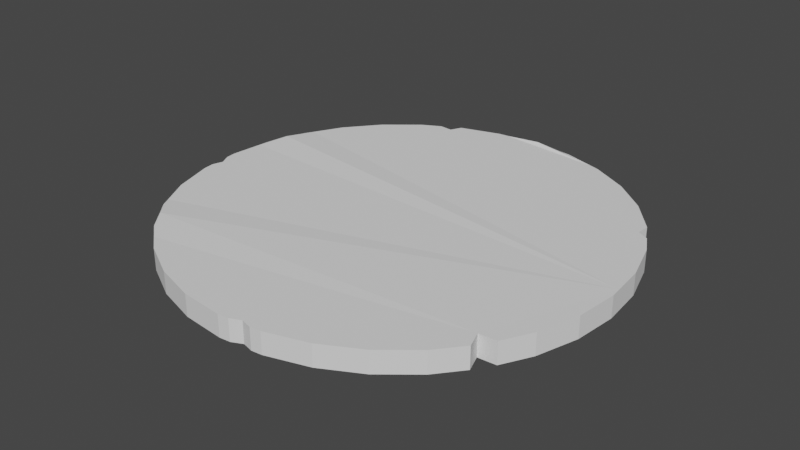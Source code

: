 # Source: Coin.blend  (saved by Blender 2.81.16; exported with 4.5.12 LTS)
import bpy
from mathutils import Matrix  # noqa: F401  (used for matrix-valued properties, if any)

bpy.ops.wm.read_factory_settings(use_empty=True)
scene = bpy.context.scene
scene.name = 'Scene'

# ---- collections
col_collection = bpy.data.collections.new('Collection'); scene.collection.children.link(col_collection)

# ---- world
world_world = bpy.data.worlds.new('World'); scene.world = world_world
world_world.use_nodes = True; world_world.node_tree.nodes.clear()
_N = world_world.node_tree.nodes; _L = world_world.node_tree.links
n0 = _N.new('ShaderNodeOutputWorld'); n0.name = 'World Output'; n0.location = (300, 300)
n1 = _N.new('ShaderNodeBackground'); n1.name = 'Background'; n1.location = (10, 300)
n1.inputs[0].default_value = (0.05088, 0.05088, 0.05088, 1.0)
_L.new(n1.outputs[0], n0.inputs[0])
n0.is_active_output = True
world_world.color = (0.05088, 0.05088, 0.05088)
world_world.use_sun_shadow = False
world_world.sun_shadow_jitter_overblur = 0.0

# ---- meshes
me_cylinder = bpy.data.meshes.new('Cylinder')
me_cylinder.from_pydata([(0.02106, 0.9872, -0.7435), (0.02106, 0.9872, 1.257), (0.1951, 0.9808, -1.0), (0.1951, 0.9808, 1.0), (0.3827, 0.9239, -1.0), (0.3827, 0.9239, 1.0), (0.5556, 0.8315, -1.0), (0.5556, 0.8315, 1.0), (0.7071, 0.7071, -1.0), (0.7071, 0.7071, 1.0), (0.8315, 0.5556, -1.0), (0.8315, 0.5556, 1.0), (0.9239, 0.3827, -1.0), (0.9239, 0.3827, 1.0), (0.9808, 0.1951, -1.0), (0.9808, 0.1951, 1.0), (1.0, 7.55e-08, -1.0), (1.0, 7.55e-08, 1.0), (0.9808, -0.1951, -1.0), (0.9808, -0.1951, 1.0), (0.9239, -0.3827, -1.0), (0.9239, -0.3827, 1.0), (0.7735, -0.5174, -1.0), (0.7735, -0.5174, 1.0), (0.7071, -0.7071, -1.0), (0.7071, -0.7071, 1.0), (0.5556, -0.8315, -1.0), (0.5556, -0.8315, 1.0), (0.3827, -0.9239, -1.0), (0.3827, -0.9239, 1.0), (0.1951, -0.9808, -1.0), (0.1951, -0.9808, 1.0), (-3.258e-07, -1.0, -1.0), (-3.258e-07, -1.0, 1.0), (-0.1951, -0.9808, -1.0), (-0.1951, -0.9808, 1.0), (-0.3827, -0.9239, -1.0), (-0.3827, -0.9239, 1.0), (-0.5556, -0.8315, -1.0), (-0.5556, -0.8315, 1.0), (-0.7071, -0.7071, -1.0), (-0.7071, -0.7071, 1.0), (-0.8315, -0.5556, -1.0), (-0.8315, -0.5556, 1.0), (-0.9239, -0.3827, -1.0), (-0.9239, -0.3827, 1.0), (-0.9808, -0.1951, -1.0), (-0.9808, -0.1951, 1.0), (-1.0, 9.656e-07, -1.0), (-1.0, 9.656e-07, 1.0), (-0.9808, 0.1951, -1.0), (-0.9808, 0.1951, 1.0), (-0.9239, 0.3827, -1.0), (-0.9239, 0.3827, 1.0), (-0.8315, 0.5556, -1.0), (-0.8315, 0.5556, 1.0), (-0.7071, 0.7071, -1.0), (-0.7071, 0.7071, 1.0), (-0.5556, 0.8315, -1.0), (-0.5556, 0.8315, 1.0), (-0.3827, 0.9239, -1.0), (-0.3827, 0.9239, 1.0), (-0.1951, 0.9808, -1.0), (-0.1951, 0.9808, 1.0), (0.1951, -0.9808, 0.0), (0.09754, -0.9728, -1.0), (0.09754, -0.9728, 1.0), (-3.258e-07, -1.0, 0.0), (0.09754, -0.9728, 0.0), (0.1951, -0.9808, -0.5), (0.04877, -0.9952, -1.0), (0.1463, -0.9856, 1.0), (-3.258e-07, -1.0, -0.5), (0.1951, -0.9808, 0.5), (0.1463, -0.9856, -1.0), (0.04877, -0.9952, 1.0), (-3.258e-07, -1.0, 0.5), (0.04877, -0.9952, 0.0), (0.1463, -0.9856, 0.0), (0.09754, -0.9728, -0.5), (0.09754, -0.9728, 0.5), (0.1463, -0.9856, 0.5), (0.1463, -0.9856, -0.5), (0.04877, -0.9952, -0.5), (0.04877, -0.9952, 0.5), (0.09755, 0.9904, -1.0), (0.09755, 0.9904, 1.0), (0.02106, 0.9872, 0.2565), (0.1951, 0.9808, 0.0), (0.2889, 0.9523, -1.0), (0.2889, 0.9523, 1.0), (0.3827, 0.9239, 0.0), (0.4691, 0.8777, -1.0), (0.4691, 0.8777, 1.0), (0.5556, 0.8315, 0.0), (0.6313, 0.7693, -1.0), (0.6313, 0.7693, 1.0), (0.7071, 0.7071, 0.0), (0.7693, 0.6313, -1.0), (0.7693, 0.6313, 1.0), (0.8315, 0.5556, 0.0), (0.8777, 0.4691, -1.0), (0.8777, 0.4691, 1.0), (0.9239, 0.3827, 0.0), (0.9523, 0.2889, -1.0), (0.9523, 0.2889, 1.0), (0.9808, 0.1951, 0.0), (0.9904, 0.09755, -1.0), (0.9904, 0.09755, 1.0), (1.0, 7.55e-08, 0.0), (0.9904, -0.09755, -1.0), (0.9904, -0.09755, 1.0), (0.9808, -0.1951, 0.0), (0.9523, -0.2889, -1.0), (0.9523, -0.2889, 1.0), (0.9239, -0.3827, 0.0), (0.8777, -0.4691, -1.0), (0.8777, -0.4691, 1.0), (0.7735, -0.5174, 0.0), (0.7693, -0.6313, -1.0), (0.7693, -0.6313, 1.0), (0.7071, -0.7071, 0.0), (0.6313, -0.7693, -1.0), (0.6313, -0.7693, 1.0), (0.5556, -0.8315, 0.0), (0.4691, -0.8777, -1.0), (0.4691, -0.8777, 1.0), (0.3827, -0.9239, 0.0), (-0.1951, -0.9808, 0.0), (-0.2889, -0.9523, -1.0), (-0.2889, -0.9523, 1.0), (-0.3827, -0.9239, 0.0), (-0.4691, -0.8777, -1.0), (-0.4691, -0.8777, 1.0), (-0.5556, -0.8315, 0.0), (-0.6313, -0.7693, -1.0), (-0.6313, -0.7693, 1.0), (-0.7071, -0.7071, 0.0), (-0.7673, -0.6263, -0.8259), (-0.7673, -0.6263, 1.174), (-0.8315, -0.5556, 0.0), (-0.8777, -0.4691, -1.0), (-0.8777, -0.4691, 1.0), (-0.9239, -0.3827, 0.0), (-0.9523, -0.2889, -1.0), (-0.9523, -0.2889, 1.0), (-0.9808, -0.1951, 0.0), (-0.9702, -0.09754, -1.0), (-0.9702, -0.09754, 1.0), (-1.0, 9.656e-07, 0.0), (-0.9904, 0.09755, -1.0), (-0.9904, 0.09755, 1.0), (-0.9808, 0.1951, 0.0), (-0.9451, 0.2888, -0.8032), (-0.9451, 0.2888, 1.197), (-0.9239, 0.3827, 0.0), (-0.8777, 0.4691, -1.0), (-0.8777, 0.4691, 1.0), (-0.8315, 0.5556, 0.0), (-0.7693, 0.6313, -1.0), (-0.7693, 0.6313, 1.0), (-0.7071, 0.7071, 0.0), (-0.6313, 0.7693, -1.0), (-0.6313, 0.7693, 1.0), (-0.5556, 0.8315, 0.0), (-0.4691, 0.8777, -1.0), (-0.4691, 0.8777, 1.0), (-0.3827, 0.9239, 0.0), (-0.2889, 0.9523, -1.0), (-0.2889, 0.9523, 1.0), (-0.1951, 0.9808, 0.0), (-0.09754, 0.9904, -1.0), (-0.09754, 0.9904, 1.0), (-0.09754, 0.9904, 0.0), (-0.2889, 0.9523, 0.0), (-0.4691, 0.8777, 0.0), (-0.6313, 0.7693, 0.0), (-0.7693, 0.6313, 0.0), (-0.8777, 0.4691, 0.0), (-0.9451, 0.2888, 0.1968), (-0.9904, 0.09755, 0.0), (-0.9702, -0.09754, 0.0), (-0.9523, -0.2889, 0.0), (-0.8777, -0.4691, 0.0), (-0.7673, -0.6263, 0.1741), (-0.6313, -0.7693, 0.0), (-0.4691, -0.8777, 0.0), (-0.2889, -0.9523, 0.0), (0.4691, -0.8777, 0.0), (0.6313, -0.7693, 0.0), (0.7693, -0.6313, 0.0), (0.8777, -0.4691, 0.0), (0.9523, -0.2889, 0.0), (0.9904, -0.09755, 0.0), (0.9904, 0.09755, 0.0), (0.9523, 0.2889, 0.0), (0.8777, 0.4691, 0.0), (0.7693, 0.6313, 0.0), (0.6313, 0.7693, 0.0), (0.4691, 0.8777, 0.0), (0.2889, 0.9523, 0.0), (0.09755, 0.9904, 0.0), (0.1463, 0.9856, -1.0), (0.04877, 0.9952, 1.0), (0.02106, 0.9872, 0.7565), (0.1951, 0.9808, -0.5), (0.3358, 0.9381, -1.0), (0.242, 0.9666, 1.0), (0.3827, 0.9239, -0.5), (0.5123, 0.8546, -1.0), (0.4259, 0.9008, 1.0), (0.5556, 0.8315, -0.5), (0.6692, 0.7382, -1.0), (0.5935, 0.8004, 1.0), (0.7071, 0.7071, -0.5), (0.8004, 0.5935, -1.0), (0.7382, 0.6692, 1.0), (0.8315, 0.5556, -0.5), (0.9008, 0.4259, -1.0), (0.8265, 0.4966, 1.0), (0.9239, 0.3827, -0.5), (0.9666, 0.242, -1.0), (0.9381, 0.3358, 1.0), (0.9808, 0.1951, -0.5), (0.9952, 0.04877, -1.0), (0.9856, 0.1463, 1.0), (1.0, 7.55e-08, -0.5), (0.9856, -0.1463, -1.0), (0.9952, -0.04877, 1.0), (0.9808, -0.1951, -0.5), (0.9381, -0.3358, -1.0), (0.9666, -0.242, 1.0), (0.9239, -0.3827, -0.5), (0.8546, -0.5123, -1.0), (0.9008, -0.4259, 1.0), (0.7735, -0.5174, -0.5), (0.7382, -0.6692, -1.0), (0.8004, -0.5935, 1.0), (0.7071, -0.7071, -0.5), (0.5935, -0.8004, -1.0), (0.6692, -0.7382, 1.0), (0.5556, -0.8315, -0.5), (0.4259, -0.9008, -1.0), (0.5123, -0.8546, 1.0), (0.3827, -0.9239, -0.5), (-0.1951, -0.9808, -0.5), (-0.3358, -0.9381, -1.0), (-0.242, -0.9666, 1.0), (-0.3827, -0.9239, -0.5), (-0.5123, -0.8546, -1.0), (-0.4259, -0.9008, 1.0), (-0.5556, -0.8315, -0.5), (-0.6692, -0.7382, -1.0), (-0.5935, -0.8004, 1.0), (-0.7071, -0.7071, -0.5), (-0.8004, -0.5935, -1.0), (-0.7382, -0.6692, 1.0), (-0.8315, -0.5556, -0.5), (-0.9008, -0.4259, -1.0), (-0.8546, -0.5123, 1.0), (-0.9239, -0.3827, -0.5), (-0.9666, -0.242, -1.0), (-0.9381, -0.3358, 1.0), (-0.9808, -0.1951, -0.5), (-0.9952, -0.04877, -1.0), (-0.9856, -0.1463, 1.0), (-1.0, 9.656e-07, -0.5), (-0.9856, 0.1463, -1.0), (-0.9952, 0.04877, 1.0), (-0.9808, 0.1951, -0.5), (-0.9381, 0.3358, -1.0), (-0.9666, 0.242, 1.0), (-0.9239, 0.3827, -0.5), (-0.8546, 0.5123, -1.0), (-0.9008, 0.4259, 1.0), (-0.8315, 0.5556, -0.5), (-0.7382, 0.6692, -1.0), (-0.8004, 0.5935, 1.0), (-0.7071, 0.7071, -0.5), (-0.5935, 0.8004, -1.0), (-0.6692, 0.7382, 1.0), (-0.5556, 0.8315, -0.5), (-0.4082, 0.8719, -1.0), (-0.5123, 0.8546, 1.0), (-0.3827, 0.9239, -0.5), (-0.242, 0.9666, -1.0), (-0.3358, 0.9381, 1.0), (-0.1951, 0.9808, -0.5), (-0.04877, 0.9952, -1.0), (-0.1463, 0.9856, 1.0), (0.04877, 0.9952, -1.0), (0.1463, 0.9856, 1.0), (0.02106, 0.9872, -0.2435), (0.1951, 0.9808, 0.5), (0.242, 0.9666, -1.0), (0.3358, 0.9381, 1.0), (0.3827, 0.9239, 0.5), (0.4259, 0.9008, -1.0), (0.5123, 0.8546, 1.0), (0.5556, 0.8315, 0.5), (0.5935, 0.8004, -1.0), (0.6692, 0.7382, 1.0), (0.7071, 0.7071, 0.5), (0.7382, 0.6692, -1.0), (0.8004, 0.5935, 1.0), (0.8315, 0.5556, 0.5), (0.8265, 0.4966, -1.0), (0.9008, 0.4259, 1.0), (0.9239, 0.3827, 0.5), (0.9381, 0.3358, -1.0), (0.9666, 0.242, 1.0), (0.9808, 0.1951, 0.5), (0.9856, 0.1463, -1.0), (0.9952, 0.04877, 1.0), (1.0, 7.55e-08, 0.5), (0.9952, -0.04877, -1.0), (0.9856, -0.1463, 1.0), (0.9808, -0.1951, 0.5), (0.9666, -0.242, -1.0), (0.9381, -0.3358, 1.0), (0.9239, -0.3827, 0.5), (0.9008, -0.4259, -1.0), (0.8546, -0.5123, 1.0), (0.7735, -0.5174, 0.5), (0.8004, -0.5935, -1.0), (0.7382, -0.6692, 1.0), (0.7071, -0.7071, 0.5), (0.6692, -0.7382, -1.0), (0.5935, -0.8004, 1.0), (0.5556, -0.8315, 0.5), (0.5123, -0.8546, -1.0), (0.4259, -0.9008, 1.0), (0.3827, -0.9239, 0.5), (-0.1951, -0.9808, 0.5), (-0.242, -0.9666, -1.0), (-0.3358, -0.9381, 1.0), (-0.3827, -0.9239, 0.5), (-0.4259, -0.9008, -1.0), (-0.5123, -0.8546, 1.0), (-0.5556, -0.8315, 0.5), (-0.5935, -0.8004, -1.0), (-0.6692, -0.7382, 1.0), (-0.7071, -0.7071, 0.5), (-0.7382, -0.6692, -1.0), (-0.8004, -0.5935, 1.0), (-0.8315, -0.5556, 0.5), (-0.8546, -0.5123, -1.0), (-0.9008, -0.4259, 1.0), (-0.9239, -0.3827, 0.5), (-0.9381, -0.3358, -1.0), (-0.9666, -0.242, 1.0), (-0.9808, -0.1951, 0.5), (-0.9856, -0.1463, -1.0), (-0.9952, -0.04877, 1.0), (-1.0, 9.656e-07, 0.5), (-0.9952, 0.04877, -1.0), (-0.9856, 0.1463, 1.0), (-0.9808, 0.1951, 0.5), (-0.9666, 0.242, -1.0), (-0.9381, 0.3358, 1.0), (-0.9239, 0.3827, 0.5), (-0.9008, 0.4259, -1.0), (-0.8546, 0.5123, 1.0), (-0.8315, 0.5556, 0.5), (-0.8004, 0.5935, -1.0), (-0.7382, 0.6692, 1.0), (-0.7071, 0.7071, 0.5), (-0.6692, 0.7382, -1.0), (-0.5935, 0.8004, 1.0), (-0.5556, 0.8315, 0.5), (-0.5123, 0.8546, -1.0), (-0.4082, 0.8719, 1.0), (-0.3827, 0.9239, 0.5), (-0.3358, 0.9381, -1.0), (-0.242, 0.9666, 1.0), (-0.1951, 0.9808, 0.5), (-0.1463, 0.9856, -1.0), (-0.04877, 0.9952, 1.0), (-0.04877, 0.9952, 0.0), (-0.1463, 0.9856, 0.0), (-0.09754, 0.9904, -0.5), (-0.09754, 0.9904, 0.5), (-0.242, 0.9666, 0.0), (-0.3358, 0.9381, 0.0), (-0.2889, 0.9523, -0.5), (-0.2889, 0.9523, 0.5), (-0.4082, 0.8719, 0.0), (-0.5123, 0.8546, 0.0), (-0.4691, 0.8777, -0.5), (-0.4691, 0.8777, 0.5), (-0.5935, 0.8004, 0.0), (-0.6692, 0.7382, 0.0), (-0.6313, 0.7693, -0.5), (-0.6313, 0.7693, 0.5), (-0.7382, 0.6692, 0.0), (-0.8004, 0.5935, 0.0), (-0.7693, 0.6313, -0.5), (-0.7693, 0.6313, 0.5), (-0.8546, 0.5123, 0.0), (-0.9008, 0.4259, 0.0), (-0.8777, 0.4691, -0.5), (-0.8777, 0.4691, 0.5), (-0.9381, 0.3358, 0.0), (-0.9666, 0.242, 0.0), (-0.9451, 0.2888, -0.3032), (-0.9451, 0.2888, 0.6968), (-0.9856, 0.1463, 0.0), (-0.9952, 0.04877, 0.0), (-0.9904, 0.09755, -0.5), (-0.9904, 0.09755, 0.5), (-0.9952, -0.04877, 0.0), (-0.9856, -0.1463, 0.0), (-0.9702, -0.09754, -0.5), (-0.9702, -0.09754, 0.5), (-0.9666, -0.242, 0.0), (-0.9381, -0.3358, 0.0), (-0.9523, -0.2889, -0.5), (-0.9523, -0.2889, 0.5), (-0.9008, -0.4259, 0.0), (-0.8546, -0.5123, 0.0), (-0.8777, -0.4691, -0.5), (-0.8777, -0.4691, 0.5), (-0.8004, -0.5935, 0.0), (-0.7382, -0.6692, 0.0), (-0.7673, -0.6263, -0.3259), (-0.7673, -0.6263, 0.6741), (-0.6692, -0.7382, 0.0), (-0.5935, -0.8004, 0.0), (-0.6313, -0.7693, -0.5), (-0.6313, -0.7693, 0.5), (-0.5123, -0.8546, 0.0), (-0.4259, -0.9008, 0.0), (-0.4691, -0.8777, -0.5), (-0.4691, -0.8777, 0.5), (-0.3358, -0.9381, 0.0), (-0.242, -0.9666, 0.0), (-0.2889, -0.9523, -0.5), (-0.2889, -0.9523, 0.5), (0.4259, -0.9008, 0.0), (0.5123, -0.8546, 0.0), (0.4691, -0.8777, -0.5), (0.4691, -0.8777, 0.5), (0.5935, -0.8004, 0.0), (0.6692, -0.7382, 0.0), (0.6313, -0.7693, -0.5), (0.6313, -0.7693, 0.5), (0.7382, -0.6692, 0.0), (0.8004, -0.5935, 0.0), (0.7693, -0.6313, -0.5), (0.7693, -0.6313, 0.5), (0.8546, -0.5123, 0.0), (0.9008, -0.4259, 0.0), (0.8777, -0.4691, -0.5), (0.8777, -0.4691, 0.5), (0.9381, -0.3358, 0.0), (0.9666, -0.242, 0.0), (0.9523, -0.2889, -0.5), (0.9523, -0.2889, 0.5), (0.9856, -0.1463, 0.0), (0.9952, -0.04877, 0.0), (0.9904, -0.09755, -0.5), (0.9904, -0.09755, 0.5), (0.9952, 0.04877, 0.0), (0.9856, 0.1463, 0.0), (0.9904, 0.09755, -0.5), (0.9904, 0.09755, 0.5), (0.9666, 0.242, 0.0), (0.9381, 0.3358, 0.0), (0.9523, 0.2889, -0.5), (0.9523, 0.2889, 0.5), (0.9008, 0.4259, 0.0), (0.8265, 0.4966, 0.0), (0.8777, 0.4691, -0.5), (0.8777, 0.4691, 0.5), (0.8004, 0.5935, 0.0), (0.7382, 0.6692, 0.0), (0.7693, 0.6313, -0.5), (0.7693, 0.6313, 0.5), (0.6692, 0.7382, 0.0), (0.5935, 0.8004, 0.0), (0.6313, 0.7693, -0.5), (0.6313, 0.7693, 0.5), (0.5123, 0.8546, 0.0), (0.4259, 0.9008, 0.0), (0.4691, 0.8777, -0.5), (0.4691, 0.8777, 0.5), (0.3358, 0.9381, 0.0), (0.242, 0.9666, 0.0), (0.2889, 0.9523, -0.5), (0.2889, 0.9523, 0.5), (0.1463, 0.9856, 0.0), (0.04877, 0.9952, 0.0), (0.09755, 0.9904, -0.5), (0.09755, 0.9904, 0.5), (0.04877, 0.9952, 0.5), (0.04877, 0.9952, -0.5), (0.1463, 0.9856, -0.5), (0.242, 0.9666, 0.5), (0.242, 0.9666, -0.5), (0.3358, 0.9381, -0.5), (0.4259, 0.9008, 0.5), (0.4259, 0.9008, -0.5), (0.5123, 0.8546, -0.5), (0.5935, 0.8004, 0.5), (0.5935, 0.8004, -0.5), (0.6692, 0.7382, -0.5), (0.7382, 0.6692, 0.5), (0.7382, 0.6692, -0.5), (0.8004, 0.5935, -0.5), (0.8265, 0.4966, 0.5), (0.8265, 0.4966, -0.5), (0.9008, 0.4259, -0.5), (0.9381, 0.3358, 0.5), (0.9381, 0.3358, -0.5), (0.9666, 0.242, -0.5), (0.9856, 0.1463, 0.5), (0.9856, 0.1463, -0.5), (0.9952, 0.04877, -0.5), (0.9952, -0.04877, 0.5), (0.9952, -0.04877, -0.5), (0.9856, -0.1463, -0.5), (0.9666, -0.242, 0.5), (0.9666, -0.242, -0.5), (0.9381, -0.3358, -0.5), (0.9008, -0.4259, 0.5), (0.9008, -0.4259, -0.5), (0.8546, -0.5123, -0.5), (0.8004, -0.5935, 0.5), (0.8004, -0.5935, -0.5), (0.7382, -0.6692, -0.5), (0.6692, -0.7382, 0.5), (0.6692, -0.7382, -0.5), (0.5935, -0.8004, -0.5), (0.5123, -0.8546, 0.5), (0.5123, -0.8546, -0.5), (0.4259, -0.9008, -0.5), (-0.242, -0.9666, 0.5), (-0.242, -0.9666, -0.5), (-0.3358, -0.9381, -0.5), (-0.4259, -0.9008, 0.5), (-0.4259, -0.9008, -0.5), (-0.5123, -0.8546, -0.5), (-0.5935, -0.8004, 0.5), (-0.5935, -0.8004, -0.5), (-0.6692, -0.7382, -0.5), (-0.7382, -0.6692, 0.5), (-0.7382, -0.6692, -0.5), (-0.8004, -0.5935, -0.5), (-0.8546, -0.5123, 0.5), (-0.8546, -0.5123, -0.5), (-0.9008, -0.4259, -0.5), (-0.9381, -0.3358, 0.5), (-0.9381, -0.3358, -0.5), (-0.9666, -0.242, -0.5), (-0.9856, -0.1463, 0.5), (-0.9856, -0.1463, -0.5), (-0.9952, -0.04877, -0.5), (-0.9952, 0.04877, 0.5), (-0.9952, 0.04877, -0.5), (-0.9856, 0.1463, -0.5), (-0.9666, 0.242, 0.5), (-0.9666, 0.242, -0.5), (-0.9381, 0.3358, -0.5), (-0.9008, 0.4259, 0.5), (-0.9008, 0.4259, -0.5), (-0.8546, 0.5123, -0.5), (-0.8004, 0.5935, 0.5), (-0.8004, 0.5935, -0.5), (-0.7382, 0.6692, -0.5), (-0.6692, 0.7382, 0.5), (-0.6692, 0.7382, -0.5), (-0.5935, 0.8004, -0.5), (-0.5123, 0.8546, 0.5), (-0.5123, 0.8546, -0.5), (-0.4082, 0.8719, -0.5), (-0.3358, 0.9381, 0.5), (-0.3358, 0.9381, -0.5), (-0.242, 0.9666, -0.5), (-0.1463, 0.9856, 0.5), (-0.1463, 0.9856, -0.5), (-0.04877, 0.9952, -0.5), (-0.04877, 0.9952, 0.5), (-0.242, 0.9666, 0.5), (-0.4082, 0.8719, 0.5), (-0.5935, 0.8004, 0.5), (-0.7382, 0.6692, 0.5), (-0.8546, 0.5123, 0.5), (-0.9381, 0.3358, 0.5), (-0.9856, 0.1463, 0.5), (-0.9952, -0.04877, 0.5), (-0.9666, -0.242, 0.5), (-0.9008, -0.4259, 0.5), (-0.8004, -0.5935, 0.5), (-0.6692, -0.7382, 0.5), (-0.5123, -0.8546, 0.5), (-0.3358, -0.9381, 0.5), (0.4259, -0.9008, 0.5), (0.5935, -0.8004, 0.5), (0.7382, -0.6692, 0.5), (0.8546, -0.5123, 0.5), (0.9381, -0.3358, 0.5), (0.9856, -0.1463, 0.5), (0.9952, 0.04877, 0.5), (0.9666, 0.242, 0.5), (0.9008, 0.4259, 0.5), (0.8004, 0.5935, 0.5), (0.6692, 0.7382, 0.5), (0.5123, 0.8546, 0.5), (0.3358, 0.9381, 0.5), (0.1463, 0.9856, 0.5)], [], [(609, 291, 3, 293), (608, 295, 5, 296), (607, 298, 7, 299), (606, 301, 9, 302), (605, 304, 11, 305), (604, 307, 13, 308), (603, 310, 15, 311), (602, 313, 17, 314), (601, 316, 19, 317), (600, 319, 21, 320), (599, 322, 23, 323), (598, 325, 25, 326), (597, 328, 27, 329), (596, 331, 29, 332), (28, 244, 127, 332, 29, 31, 73, 64, 69, 30), (84, 75, 33, 76), (32, 72, 67, 76, 33, 35, 333, 128, 245, 34), (595, 335, 37, 336), (594, 338, 39, 339), (593, 341, 41, 342), (592, 344, 43, 345), (591, 347, 45, 348), (590, 350, 47, 351), (589, 353, 49, 354), (588, 356, 51, 357), (587, 359, 53, 360), (586, 362, 55, 363), (585, 365, 57, 366), (584, 368, 59, 369), (583, 371, 61, 372), (3, 291, 86, 203, 1, 377, 172, 289, 63, 374, 169, 286, 61, 371, 166, 283, 59, 368, 163, 280, 57, 365, 160, 277, 55, 362, 157, 274, 53, 359, 154, 271, 51, 356, 151, 268, 49, 353, 148, 265, 47, 350, 145, 262, 45, 347, 142, 259, 43, 344, 139, 256, 41, 341, 136, 253, 39, 338, 133, 250, 37, 335, 130, 247, 35, 33, 75, 66, 71, 31, 29, 331, 126, 243, 27, 328, 123, 240, 25, 325, 120, 237, 23, 322, 117, 234, 21, 319, 114, 231, 19, 316, 111, 228, 17, 313, 108, 225, 15, 310, 105, 222, 13, 307, 102, 219, 11, 304, 99, 216, 9, 301, 96, 213, 7, 298, 93, 210, 5, 295, 90, 207), (582, 374, 63, 375), (581, 377, 1, 204), (0, 290, 85, 202, 2, 294, 89, 206, 4, 297, 92, 209, 6, 300, 95, 212, 8, 303, 98, 215, 10, 306, 101, 218, 12, 309, 104, 221, 14, 312, 107, 224, 16, 315, 110, 227, 18, 318, 113, 230, 20, 321, 116, 233, 22, 324, 119, 236, 24, 327, 122, 239, 26, 330, 125, 242, 28, 30, 74, 65, 70, 32, 34, 334, 129, 246, 36, 337, 132, 249, 38, 340, 135, 252, 40, 343, 138, 255, 42, 346, 141, 258, 44, 349, 144, 261, 46, 352, 147, 264, 48, 355, 150, 267, 50, 358, 153, 270, 52, 361, 156, 273, 54, 364, 159, 276, 56, 367, 162, 279, 58, 370, 165, 282, 60, 373, 168, 285, 62, 376, 171, 288), (83, 77, 67, 72), (82, 78, 68, 79), (81, 71, 66, 80), (78, 81, 80, 68), (64, 73, 81, 78), (73, 31, 71, 81), (74, 82, 79, 65), (30, 69, 82, 74), (69, 64, 78, 82), (70, 83, 72, 32), (65, 79, 83, 70), (79, 68, 77, 83), (77, 84, 76, 67), (68, 80, 84, 77), (80, 66, 75, 84), (580, 378, 87, 292), (579, 379, 173, 380), (578, 289, 172, 381), (577, 382, 170, 287), (576, 383, 174, 384), (575, 286, 169, 385), (574, 386, 167, 284), (573, 387, 175, 388), (572, 283, 166, 389), (571, 390, 164, 281), (570, 391, 176, 392), (569, 280, 163, 393), (568, 394, 161, 278), (567, 395, 177, 396), (566, 277, 160, 397), (565, 398, 158, 275), (564, 399, 178, 400), (563, 274, 157, 401), (562, 402, 155, 272), (561, 403, 179, 404), (560, 271, 154, 405), (559, 406, 152, 269), (558, 407, 180, 408), (557, 268, 151, 409), (556, 410, 149, 266), (555, 411, 181, 412), (554, 265, 148, 413), (553, 414, 146, 263), (552, 415, 182, 416), (551, 262, 145, 417), (550, 418, 143, 260), (549, 419, 183, 420), (548, 259, 142, 421), (547, 422, 140, 257), (546, 423, 184, 424), (545, 256, 139, 425), (544, 426, 137, 254), (543, 427, 185, 428), (542, 253, 136, 429), (541, 430, 134, 251), (540, 431, 186, 432), (539, 250, 133, 433), (538, 434, 131, 248), (537, 435, 187, 436), (536, 247, 130, 437), (535, 438, 127, 244), (534, 439, 188, 440), (533, 243, 126, 441), (532, 442, 124, 241), (531, 443, 189, 444), (530, 240, 123, 445), (529, 446, 121, 238), (528, 447, 190, 448), (527, 237, 120, 449), (526, 450, 118, 235), (525, 451, 191, 452), (524, 234, 117, 453), (523, 454, 115, 232), (522, 455, 192, 456), (521, 231, 114, 457), (520, 458, 112, 229), (519, 459, 193, 460), (518, 228, 111, 461), (517, 462, 109, 226), (516, 463, 194, 464), (515, 225, 108, 465), (514, 466, 106, 223), (513, 467, 195, 468), (512, 222, 105, 469), (511, 470, 103, 220), (510, 471, 196, 472), (509, 219, 102, 473), (508, 474, 100, 217), (507, 475, 197, 476), (506, 216, 99, 477), (505, 478, 97, 214), (504, 479, 198, 480), (503, 213, 96, 481), (502, 482, 94, 211), (501, 483, 199, 484), (500, 210, 93, 485), (499, 486, 91, 208), (498, 487, 200, 488), (497, 207, 90, 489), (496, 490, 88, 205), (495, 491, 201, 492), (494, 203, 86, 493), (491, 494, 493, 201), (87, 204, 494, 491), (204, 1, 203, 494), (290, 495, 492, 85), (0, 292, 495, 290), (292, 87, 491, 495), (202, 496, 205, 2), (85, 492, 496, 202), (492, 201, 490, 496), (487, 497, 489, 200), (88, 293, 497, 487), (293, 3, 207, 497), (294, 498, 488, 89), (2, 205, 498, 294), (205, 88, 487, 498), (206, 499, 208, 4), (89, 488, 499, 206), (488, 200, 486, 499), (483, 500, 485, 199), (91, 296, 500, 483), (296, 5, 210, 500), (297, 501, 484, 92), (4, 208, 501, 297), (208, 91, 483, 501), (209, 502, 211, 6), (92, 484, 502, 209), (484, 199, 482, 502), (479, 503, 481, 198), (94, 299, 503, 479), (299, 7, 213, 503), (300, 504, 480, 95), (6, 211, 504, 300), (211, 94, 479, 504), (212, 505, 214, 8), (95, 480, 505, 212), (480, 198, 478, 505), (475, 506, 477, 197), (97, 302, 506, 475), (302, 9, 216, 506), (303, 507, 476, 98), (8, 214, 507, 303), (214, 97, 475, 507), (215, 508, 217, 10), (98, 476, 508, 215), (476, 197, 474, 508), (471, 509, 473, 196), (100, 305, 509, 471), (305, 11, 219, 509), (306, 510, 472, 101), (10, 217, 510, 306), (217, 100, 471, 510), (218, 511, 220, 12), (101, 472, 511, 218), (472, 196, 470, 511), (467, 512, 469, 195), (103, 308, 512, 467), (308, 13, 222, 512), (309, 513, 468, 104), (12, 220, 513, 309), (220, 103, 467, 513), (221, 514, 223, 14), (104, 468, 514, 221), (468, 195, 466, 514), (463, 515, 465, 194), (106, 311, 515, 463), (311, 15, 225, 515), (312, 516, 464, 107), (14, 223, 516, 312), (223, 106, 463, 516), (224, 517, 226, 16), (107, 464, 517, 224), (464, 194, 462, 517), (459, 518, 461, 193), (109, 314, 518, 459), (314, 17, 228, 518), (315, 519, 460, 110), (16, 226, 519, 315), (226, 109, 459, 519), (227, 520, 229, 18), (110, 460, 520, 227), (460, 193, 458, 520), (455, 521, 457, 192), (112, 317, 521, 455), (317, 19, 231, 521), (318, 522, 456, 113), (18, 229, 522, 318), (229, 112, 455, 522), (230, 523, 232, 20), (113, 456, 523, 230), (456, 192, 454, 523), (451, 524, 453, 191), (115, 320, 524, 451), (320, 21, 234, 524), (321, 525, 452, 116), (20, 232, 525, 321), (232, 115, 451, 525), (233, 526, 235, 22), (116, 452, 526, 233), (452, 191, 450, 526), (447, 527, 449, 190), (118, 323, 527, 447), (323, 23, 237, 527), (324, 528, 448, 119), (22, 235, 528, 324), (235, 118, 447, 528), (236, 529, 238, 24), (119, 448, 529, 236), (448, 190, 446, 529), (443, 530, 445, 189), (121, 326, 530, 443), (326, 25, 240, 530), (327, 531, 444, 122), (24, 238, 531, 327), (238, 121, 443, 531), (239, 532, 241, 26), (122, 444, 532, 239), (444, 189, 442, 532), (439, 533, 441, 188), (124, 329, 533, 439), (329, 27, 243, 533), (330, 534, 440, 125), (26, 241, 534, 330), (241, 124, 439, 534), (242, 535, 244, 28), (125, 440, 535, 242), (440, 188, 438, 535), (435, 536, 437, 187), (128, 333, 536, 435), (333, 35, 247, 536), (334, 537, 436, 129), (34, 245, 537, 334), (245, 128, 435, 537), (246, 538, 248, 36), (129, 436, 538, 246), (436, 187, 434, 538), (431, 539, 433, 186), (131, 336, 539, 431), (336, 37, 250, 539), (337, 540, 432, 132), (36, 248, 540, 337), (248, 131, 431, 540), (249, 541, 251, 38), (132, 432, 541, 249), (432, 186, 430, 541), (427, 542, 429, 185), (134, 339, 542, 427), (339, 39, 253, 542), (340, 543, 428, 135), (38, 251, 543, 340), (251, 134, 427, 543), (252, 544, 254, 40), (135, 428, 544, 252), (428, 185, 426, 544), (423, 545, 425, 184), (137, 342, 545, 423), (342, 41, 256, 545), (343, 546, 424, 138), (40, 254, 546, 343), (254, 137, 423, 546), (255, 547, 257, 42), (138, 424, 547, 255), (424, 184, 422, 547), (419, 548, 421, 183), (140, 345, 548, 419), (345, 43, 259, 548), (346, 549, 420, 141), (42, 257, 549, 346), (257, 140, 419, 549), (258, 550, 260, 44), (141, 420, 550, 258), (420, 183, 418, 550), (415, 551, 417, 182), (143, 348, 551, 415), (348, 45, 262, 551), (349, 552, 416, 144), (44, 260, 552, 349), (260, 143, 415, 552), (261, 553, 263, 46), (144, 416, 553, 261), (416, 182, 414, 553), (411, 554, 413, 181), (146, 351, 554, 411), (351, 47, 265, 554), (352, 555, 412, 147), (46, 263, 555, 352), (263, 146, 411, 555), (264, 556, 266, 48), (147, 412, 556, 264), (412, 181, 410, 556), (407, 557, 409, 180), (149, 354, 557, 407), (354, 49, 268, 557), (355, 558, 408, 150), (48, 266, 558, 355), (266, 149, 407, 558), (267, 559, 269, 50), (150, 408, 559, 267), (408, 180, 406, 559), (403, 560, 405, 179), (152, 357, 560, 403), (357, 51, 271, 560), (358, 561, 404, 153), (50, 269, 561, 358), (269, 152, 403, 561), (270, 562, 272, 52), (153, 404, 562, 270), (404, 179, 402, 562), (399, 563, 401, 178), (155, 360, 563, 399), (360, 53, 274, 563), (361, 564, 400, 156), (52, 272, 564, 361), (272, 155, 399, 564), (273, 565, 275, 54), (156, 400, 565, 273), (400, 178, 398, 565), (395, 566, 397, 177), (158, 363, 566, 395), (363, 55, 277, 566), (364, 567, 396, 159), (54, 275, 567, 364), (275, 158, 395, 567), (276, 568, 278, 56), (159, 396, 568, 276), (396, 177, 394, 568), (391, 569, 393, 176), (161, 366, 569, 391), (366, 57, 280, 569), (367, 570, 392, 162), (56, 278, 570, 367), (278, 161, 391, 570), (279, 571, 281, 58), (162, 392, 571, 279), (392, 176, 390, 571), (387, 572, 389, 175), (164, 369, 572, 387), (369, 59, 283, 572), (370, 573, 388, 165), (58, 281, 573, 370), (281, 164, 387, 573), (282, 574, 284, 60), (165, 388, 574, 282), (388, 175, 386, 574), (383, 575, 385, 174), (167, 372, 575, 383), (372, 61, 286, 575), (373, 576, 384, 168), (60, 284, 576, 373), (284, 167, 383, 576), (285, 577, 287, 62), (168, 384, 577, 285), (384, 174, 382, 577), (379, 578, 381, 173), (170, 375, 578, 379), (375, 63, 289, 578), (376, 579, 380, 171), (62, 287, 579, 376), (287, 170, 379, 579), (288, 580, 292, 0), (171, 380, 580, 288), (380, 173, 378, 580), (378, 581, 204, 87), (173, 381, 581, 378), (381, 172, 377, 581), (382, 582, 375, 170), (174, 385, 582, 382), (385, 169, 374, 582), (386, 583, 372, 167), (175, 389, 583, 386), (389, 166, 371, 583), (390, 584, 369, 164), (176, 393, 584, 390), (393, 163, 368, 584), (394, 585, 366, 161), (177, 397, 585, 394), (397, 160, 365, 585), (398, 586, 363, 158), (178, 401, 586, 398), (401, 157, 362, 586), (402, 587, 360, 155), (179, 405, 587, 402), (405, 154, 359, 587), (406, 588, 357, 152), (180, 409, 588, 406), (409, 151, 356, 588), (410, 589, 354, 149), (181, 413, 589, 410), (413, 148, 353, 589), (414, 590, 351, 146), (182, 417, 590, 414), (417, 145, 350, 590), (418, 591, 348, 143), (183, 421, 591, 418), (421, 142, 347, 591), (422, 592, 345, 140), (184, 425, 592, 422), (425, 139, 344, 592), (426, 593, 342, 137), (185, 429, 593, 426), (429, 136, 341, 593), (430, 594, 339, 134), (186, 433, 594, 430), (433, 133, 338, 594), (434, 595, 336, 131), (187, 437, 595, 434), (437, 130, 335, 595), (438, 596, 332, 127), (188, 441, 596, 438), (441, 126, 331, 596), (442, 597, 329, 124), (189, 445, 597, 442), (445, 123, 328, 597), (446, 598, 326, 121), (190, 449, 598, 446), (449, 120, 325, 598), (450, 599, 323, 118), (191, 453, 599, 450), (453, 117, 322, 599), (454, 600, 320, 115), (192, 457, 600, 454), (457, 114, 319, 600), (458, 601, 317, 112), (193, 461, 601, 458), (461, 111, 316, 601), (462, 602, 314, 109), (194, 465, 602, 462), (465, 108, 313, 602), (466, 603, 311, 106), (195, 469, 603, 466), (469, 105, 310, 603), (470, 604, 308, 103), (196, 473, 604, 470), (473, 102, 307, 604), (474, 605, 305, 100), (197, 477, 605, 474), (477, 99, 304, 605), (478, 606, 302, 97), (198, 481, 606, 478), (481, 96, 301, 606), (482, 607, 299, 94), (199, 485, 607, 482), (485, 93, 298, 607), (486, 608, 296, 91), (200, 489, 608, 486), (489, 90, 295, 608), (490, 609, 293, 88), (201, 493, 609, 490), (493, 86, 291, 609)])
_uv = me_cylinder.uv_layers.new(name='UVMap')
_uv.uv.foreach_set('vector', [0.9766, 0.875, 0.9766, 1.0, 0.9688, 1.0, 0.9688, 0.875, 0.9453, 0.875, 0.9453, 1.0, 0.9375, 1.0, 0.9375, 0.875, 0.9141, 0.875, 0.9141, 1.0, 0.9062, 1.0, 0.9062, 0.875, 0.8828, 0.875, 0.8828, 1.0, 0.875, 1.0, 0.875, 0.875, 0.8516, 0.875, 0.8516, 1.0, 0.8438, 1.0, 0.8438, 0.875, 0.8203, 0.875, 0.8203, 1.0, 0.8125, 1.0, 0.8125, 0.875, 0.7891, 0.875, 0.7891, 1.0, 0.7812, 1.0, 0.7812, 0.875, 0.7578, 0.875, 0.7578, 1.0, 0.75, 1.0, 0.75, 0.875, 0.7266, 0.875, 0.7266, 1.0, 0.7188, 1.0, 0.7188, 0.875, 0.6953, 0.875, 0.6953, 1.0, 0.6875, 1.0, 0.6875, 0.875, 0.6641, 0.875, 0.6641, 1.0, 0.6562, 1.0, 0.6562, 0.875, 0.6328, 0.875, 0.6328, 1.0, 0.625, 1.0, 0.625, 0.875, 0.6016, 0.875, 0.6016, 1.0, 0.5938, 1.0, 0.5938, 0.875, 0.5703, 0.875, 0.5703, 1.0, 0.5625, 1.0, 0.5625, 0.875, 0.5625, 0.5, 0.5625, 0.625, 0.5625, 0.75, 0.5625, 0.875, 0.5625, 1.0, 0.5312, 1.0, 0.5312, 0.875, 0.5312, 0.75, 0.5312, 0.625, 0.5312, 0.5, 0.5078, 0.875, 0.5078, 1.0, 0.5, 1.0, 0.5, 0.875, 0.5, 0.5, 0.5, 0.625, 0.5, 0.75, 0.5, 0.875, 0.5, 1.0, 0.4688, 1.0, 0.4688, 0.875, 0.4688, 0.75, 0.4688, 0.625, 0.4688, 0.5, 0.4453, 0.875, 0.4453, 1.0, 0.4375, 1.0, 0.4375, 0.875, 0.4141, 0.875, 0.4141, 1.0, 0.4062, 1.0, 0.4062, 0.875, 0.3828, 0.875, 0.3828, 1.0, 0.375, 1.0, 0.375, 0.875, 0.3516, 0.875, 0.3516, 1.0, 0.3438, 1.0, 0.3438, 0.875, 0.3203, 0.875, 0.3203, 1.0, 0.3125, 1.0, 0.3125, 0.875, 0.2891, 0.875, 0.2891, 1.0, 0.2812, 1.0, 0.2812, 0.875, 0.2578, 0.875, 0.2578, 1.0, 0.25, 1.0, 0.25, 0.875, 0.2266, 0.875, 0.2266, 1.0, 0.2188, 1.0, 0.2188, 0.875, 0.1953, 0.875, 0.1953, 1.0, 0.1875, 1.0, 0.1875, 0.875, 0.1641, 0.875, 0.1641, 1.0, 0.1562, 1.0, 0.1562, 0.875, 0.1328, 0.875, 0.1328, 1.0, 0.125, 1.0, 0.125, 0.875, 0.1016, 0.875, 0.1016, 1.0, 0.09375, 1.0, 0.09375, 0.875, 0.07031, 0.875, 0.07031, 1.0, 0.0625, 1.0, 0.0625, 0.875, 0.2968, 0.4854, 0.2851, 0.4865, 0.2734, 0.4877, 0.2617, 0.4888, 0.25, 0.49, 0.2383, 0.4888, 0.2266, 0.4877, 0.2149, 0.4865, 0.2032, 0.4854, 0.1919, 0.482, 0.1807, 0.4786, 0.1694, 0.4751, 0.1582, 0.4717, 0.1478, 0.4662, 0.1374, 0.4606, 0.127, 0.4551, 0.1167, 0.4496, 0.1076, 0.4421, 0.09848, 0.4346, 0.08939, 0.4272, 0.08029, 0.4197, 0.07283, 0.4106, 0.06537, 0.4015, 0.05791, 0.3924, 0.05045, 0.3833, 0.0449, 0.373, 0.03936, 0.3626, 0.03381, 0.3522, 0.02827, 0.3418, 0.02485, 0.3306, 0.02144, 0.3193, 0.01803, 0.3081, 0.01461, 0.2968, 0.01346, 0.2851, 0.01231, 0.2734, 0.01115, 0.2617, 0.01, 0.25, 0.01115, 0.2383, 0.01231, 0.2266, 0.01346, 0.2149, 0.01461, 0.2032, 0.01803, 0.1919, 0.02144, 0.1807, 0.02485, 0.1694, 0.02827, 0.1582, 0.03381, 0.1478, 0.03936, 0.1374, 0.0449, 0.127, 0.05045, 0.1167, 0.05791, 0.1076, 0.06537, 0.09848, 0.07283, 0.08939, 0.08029, 0.08029, 0.08939, 0.07283, 0.09848, 0.06537, 0.1076, 0.05791, 0.1167, 0.05045, 0.127, 0.0449, 0.1374, 0.03936, 0.1478, 0.03381, 0.1582, 0.02827, 0.1694, 0.02485, 0.1807, 0.02144, 0.1919, 0.01803, 0.2032, 0.01461, 0.25, 0.01, 0.2617, 0.01115, 0.2734, 0.01231, 0.2851, 0.01346, 0.2968, 0.01461, 0.3418, 0.02827, 0.3522, 0.03381, 0.3626, 0.03936, 0.373, 0.0449, 0.3833, 0.05045, 0.3924, 0.05791, 0.4015, 0.06537, 0.4106, 0.07283, 0.4197, 0.08029, 0.4272, 0.08939, 0.4346, 0.09848, 0.4421, 0.1076, 0.4496, 0.1167, 0.4551, 0.127, 0.4606, 0.1374, 0.4662, 0.1478, 0.4717, 0.1582, 0.4751, 0.1694, 0.4786, 0.1807, 0.482, 0.1919, 0.4854, 0.2032, 0.4865, 0.2149, 0.4877, 0.2266, 0.4888, 0.2383, 0.49, 0.25, 0.4888, 0.2617, 0.4877, 0.2734, 0.4865, 0.2851, 0.4854, 0.2968, 0.482, 0.3081, 0.4786, 0.3193, 0.4751, 0.3306, 0.4717, 0.3418, 0.4662, 0.3522, 0.4606, 0.3626, 0.4551, 0.373, 0.4496, 0.3833, 0.4421, 0.3924, 0.4346, 0.4015, 0.4272, 0.4106, 0.4197, 0.4197, 0.4106, 0.4272, 0.4015, 0.4346, 0.3924, 0.4421, 0.3833, 0.4496, 0.373, 0.4551, 0.3626, 0.4606, 0.3522, 0.4662, 0.3418, 0.4717, 0.3306, 0.4751, 0.3193, 0.4786, 0.3081, 0.482, 0.03906, 0.875, 0.03906, 1.0, 0.03125, 1.0, 0.03125, 0.875, 0.007812, 0.875, 0.007812, 1.0, 0.0, 1.0, 0.0, 0.875, 0.75, 0.49, 0.7617, 0.4888, 0.7734, 0.4877, 0.7851, 0.4865, 0.7968, 0.4854, 0.8081, 0.482, 0.8193, 0.4786, 0.8306, 0.4751, 0.8418, 0.4717, 0.8522, 0.4662, 0.8626, 0.4606, 0.873, 0.4551, 0.8833, 0.4496, 0.8924, 0.4421, 0.9015, 0.4346, 0.9106, 0.4272, 0.9197, 0.4197, 0.9272, 0.4106, 0.9346, 0.4015, 0.9421, 0.3924, 0.9496, 0.3833, 0.9551, 0.373, 0.9606, 0.3626, 0.9662, 0.3522, 0.9717, 0.3418, 0.9751, 0.3306, 0.9786, 0.3193, 0.982, 0.3081, 0.9854, 0.2968, 0.9865, 0.2851, 0.9877, 0.2734, 0.9888, 0.2617, 0.99, 0.25, 0.9888, 0.2383, 0.9877, 0.2266, 0.9865, 0.2149, 0.9854, 0.2032, 0.982, 0.1919, 0.9786, 0.1807, 0.9751, 0.1694, 0.9717, 0.1582, 0.9662, 0.1478, 0.9606, 0.1374, 0.9551, 0.127, 0.9496, 0.1167, 0.9421, 0.1076, 0.9346, 0.09848, 0.9272, 0.08939, 0.9197, 0.08029, 0.9106, 0.07283, 0.9015, 0.06537, 0.8924, 0.05791, 0.8833, 0.05045, 0.873, 0.0449, 0.8626, 0.03936, 0.8522, 0.03381, 0.8418, 0.02827, 0.7968, 0.01461, 0.7851, 0.01346, 0.7734, 0.01231, 0.7617, 0.01115, 0.75, 0.01, 0.7032, 0.01461, 0.6919, 0.01803, 0.6807, 0.02144, 0.6694, 0.02485, 0.6582, 0.02827, 0.6478, 0.03381, 0.6374, 0.03936, 0.627, 0.0449, 0.6167, 0.05045, 0.6076, 0.05791, 0.5985, 0.06537, 0.5894, 0.07283, 0.5803, 0.08029, 0.5728, 0.08939, 0.5654, 0.09848, 0.5579, 0.1076, 0.5504, 0.1167, 0.5449, 0.127, 0.5394, 0.1374, 0.5338, 0.1478, 0.5283, 0.1582, 0.5249, 0.1694, 0.5214, 0.1807, 0.518, 0.1919, 0.5146, 0.2032, 0.5135, 0.2149, 0.5123, 0.2266, 0.5112, 0.2383, 0.51, 0.25, 0.5112, 0.2617, 0.5123, 0.2734, 0.5135, 0.2851, 0.5146, 0.2968, 0.518, 0.3081, 0.5214, 0.3193, 0.5249, 0.3306, 0.5283, 0.3418, 0.5338, 0.3522, 0.5394, 0.3626, 0.5449, 0.373, 0.5504, 0.3833, 0.5579, 0.3924, 0.5654, 0.4015, 0.5728, 0.4106, 0.5803, 0.4197, 0.5894, 0.4272, 0.5985, 0.4346, 0.6076, 0.4421, 0.6167, 0.4496, 0.627, 0.4551, 0.6374, 0.4606, 0.6478, 0.4662, 0.6582, 0.4717, 0.6694, 0.4751, 0.6807, 0.4786, 0.6919, 0.482, 0.7032, 0.4854, 0.7149, 0.4865, 0.7266, 0.4877, 0.7383, 0.4888, 0.5078, 0.625, 0.5078, 0.75, 0.5, 0.75, 0.5, 0.625, 0.5234, 0.625, 0.5234, 0.75, 0.5156, 0.75, 0.5156, 0.625, 0.5234, 0.875, 0.5234, 1.0, 0.5156, 1.0, 0.5156, 0.875, 0.5234, 0.75, 0.5234, 0.875, 0.5156, 0.875, 0.5156, 0.75, 0.5312, 0.75, 0.5312, 0.875, 0.5234, 0.875, 0.5234, 0.75, 0.5312, 0.875, 0.5312, 1.0, 0.5234, 1.0, 0.5234, 0.875, 0.5234, 0.5, 0.5234, 0.625, 0.5156, 0.625, 0.5156, 0.5, 0.5312, 0.5, 0.5312, 0.625, 0.5234, 0.625, 0.5234, 0.5, 0.5312, 0.625, 0.5312, 0.75, 0.5234, 0.75, 0.5234, 0.625, 0.5078, 0.5, 0.5078, 0.625, 0.5, 0.625, 0.5, 0.5, 0.5156, 0.5, 0.5156, 0.625, 0.5078, 0.625, 0.5078, 0.5, 0.5156, 0.625, 0.5156, 0.75, 0.5078, 0.75, 0.5078, 0.625, 0.5078, 0.75, 0.5078, 0.875, 0.5, 0.875, 0.5, 0.75, 0.5156, 0.75, 0.5156, 0.875, 0.5078, 0.875, 0.5078, 0.75, 0.5156, 0.875, 0.5156, 1.0, 0.5078, 1.0, 0.5078, 0.875, 0.007812, 0.625, 0.007812, 0.75, 0.0, 0.75, 0.0, 0.625, 0.02344, 0.625, 0.02344, 0.75, 0.01562, 0.75, 0.01562, 0.625, 0.02344, 0.875, 0.02344, 1.0, 0.01562, 1.0, 0.01562, 0.875, 0.03906, 0.625, 0.03906, 0.75, 0.03125, 0.75, 0.03125, 0.625, 0.05469, 0.625, 0.05469, 0.75, 0.04688, 0.75, 0.04688, 0.625, 0.05469, 0.875, 0.05469, 1.0, 0.04688, 1.0, 0.04688, 0.875, 0.07031, 0.625, 0.07031, 0.75, 0.0625, 0.75, 0.0625, 0.625, 0.08594, 0.625, 0.08594, 0.75, 0.07812, 0.75, 0.07812, 0.625, 0.08594, 0.875, 0.08594, 1.0, 0.07812, 1.0, 0.07812, 0.875, 0.1016, 0.625, 0.1016, 0.75, 0.09375, 0.75, 0.09375, 0.625, 0.1172, 0.625, 0.1172, 0.75, 0.1094, 0.75, 0.1094, 0.625, 0.1172, 0.875, 0.1172, 1.0, 0.1094, 1.0, 0.1094, 0.875, 0.1328, 0.625, 0.1328, 0.75, 0.125, 0.75, 0.125, 0.625, 0.1484, 0.625, 0.1484, 0.75, 0.1406, 0.75, 0.1406, 0.625, 0.1484, 0.875, 0.1484, 1.0, 0.1406, 1.0, 0.1406, 0.875, 0.1641, 0.625, 0.1641, 0.75, 0.1562, 0.75, 0.1562, 0.625, 0.1797, 0.625, 0.1797, 0.75, 0.1719, 0.75, 0.1719, 0.625, 0.1797, 0.875, 0.1797, 1.0, 0.1719, 1.0, 0.1719, 0.875, 0.1953, 0.625, 0.1953, 0.75, 0.1875, 0.75, 0.1875, 0.625, 0.2109, 0.625, 0.2109, 0.75, 0.2031, 0.75, 0.2031, 0.625, 0.2109, 0.875, 0.2109, 1.0, 0.2031, 1.0, 0.2031, 0.875, 0.2266, 0.625, 0.2266, 0.75, 0.2188, 0.75, 0.2188, 0.625, 0.2422, 0.625, 0.2422, 0.75, 0.2344, 0.75, 0.2344, 0.625, 0.2422, 0.875, 0.2422, 1.0, 0.2344, 1.0, 0.2344, 0.875, 0.2578, 0.625, 0.2578, 0.75, 0.25, 0.75, 0.25, 0.625, 0.2734, 0.625, 0.2734, 0.75, 0.2656, 0.75, 0.2656, 0.625, 0.2734, 0.875, 0.2734, 1.0, 0.2656, 1.0, 0.2656, 0.875, 0.2891, 0.625, 0.2891, 0.75, 0.2812, 0.75, 0.2812, 0.625, 0.3047, 0.625, 0.3047, 0.75, 0.2969, 0.75, 0.2969, 0.625, 0.3047, 0.875, 0.3047, 1.0, 0.2969, 1.0, 0.2969, 0.875, 0.3203, 0.625, 0.3203, 0.75, 0.3125, 0.75, 0.3125, 0.625, 0.3359, 0.625, 0.3359, 0.75, 0.3281, 0.75, 0.3281, 0.625, 0.3359, 0.875, 0.3359, 1.0, 0.3281, 1.0, 0.3281, 0.875, 0.3516, 0.625, 0.3516, 0.75, 0.3438, 0.75, 0.3438, 0.625, 0.3672, 0.625, 0.3672, 0.75, 0.3594, 0.75, 0.3594, 0.625, 0.3672, 0.875, 0.3672, 1.0, 0.3594, 1.0, 0.3594, 0.875, 0.3828, 0.625, 0.3828, 0.75, 0.375, 0.75, 0.375, 0.625, 0.3984, 0.625, 0.3984, 0.75, 0.3906, 0.75, 0.3906, 0.625, 0.3984, 0.875, 0.3984, 1.0, 0.3906, 1.0, 0.3906, 0.875, 0.4141, 0.625, 0.4141, 0.75, 0.4062, 0.75, 0.4062, 0.625, 0.4297, 0.625, 0.4297, 0.75, 0.4219, 0.75, 0.4219, 0.625, 0.4297, 0.875, 0.4297, 1.0, 0.4219, 1.0, 0.4219, 0.875, 0.4453, 0.625, 0.4453, 0.75, 0.4375, 0.75, 0.4375, 0.625, 0.4609, 0.625, 0.4609, 0.75, 0.4531, 0.75, 0.4531, 0.625, 0.4609, 0.875, 0.4609, 1.0, 0.4531, 1.0, 0.4531, 0.875, 0.5703, 0.625, 0.5703, 0.75, 0.5625, 0.75, 0.5625, 0.625, 0.5859, 0.625, 0.5859, 0.75, 0.5781, 0.75, 0.5781, 0.625, 0.5859, 0.875, 0.5859, 1.0, 0.5781, 1.0, 0.5781, 0.875, 0.6016, 0.625, 0.6016, 0.75, 0.5938, 0.75, 0.5938, 0.625, 0.6172, 0.625, 0.6172, 0.75, 0.6094, 0.75, 0.6094, 0.625, 0.6172, 0.875, 0.6172, 1.0, 0.6094, 1.0, 0.6094, 0.875, 0.6328, 0.625, 0.6328, 0.75, 0.625, 0.75, 0.625, 0.625, 0.6484, 0.625, 0.6484, 0.75, 0.6406, 0.75, 0.6406, 0.625, 0.6484, 0.875, 0.6484, 1.0, 0.6406, 1.0, 0.6406, 0.875, 0.6641, 0.625, 0.6641, 0.75, 0.6562, 0.75, 0.6562, 0.625, 0.6797, 0.625, 0.6797, 0.75, 0.6719, 0.75, 0.6719, 0.625, 0.6797, 0.875, 0.6797, 1.0, 0.6719, 1.0, 0.6719, 0.875, 0.6953, 0.625, 0.6953, 0.75, 0.6875, 0.75, 0.6875, 0.625, 0.7109, 0.625, 0.7109, 0.75, 0.7031, 0.75, 0.7031, 0.625, 0.7109, 0.875, 0.7109, 1.0, 0.7031, 1.0, 0.7031, 0.875, 0.7266, 0.625, 0.7266, 0.75, 0.7188, 0.75, 0.7188, 0.625, 0.7422, 0.625, 0.7422, 0.75, 0.7344, 0.75, 0.7344, 0.625, 0.7422, 0.875, 0.7422, 1.0, 0.7344, 1.0, 0.7344, 0.875, 0.7578, 0.625, 0.7578, 0.75, 0.75, 0.75, 0.75, 0.625, 0.7734, 0.625, 0.7734, 0.75, 0.7656, 0.75, 0.7656, 0.625, 0.7734, 0.875, 0.7734, 1.0, 0.7656, 1.0, 0.7656, 0.875, 0.7891, 0.625, 0.7891, 0.75, 0.7812, 0.75, 0.7812, 0.625, 0.8047, 0.625, 0.8047, 0.75, 0.7969, 0.75, 0.7969, 0.625, 0.8047, 0.875, 0.8047, 1.0, 0.7969, 1.0, 0.7969, 0.875, 0.8203, 0.625, 0.8203, 0.75, 0.8125, 0.75, 0.8125, 0.625, 0.8359, 0.625, 0.8359, 0.75, 0.8281, 0.75, 0.8281, 0.625, 0.8359, 0.875, 0.8359, 1.0, 0.8281, 1.0, 0.8281, 0.875, 0.8516, 0.625, 0.8516, 0.75, 0.8438, 0.75, 0.8438, 0.625, 0.8672, 0.625, 0.8672, 0.75, 0.8594, 0.75, 0.8594, 0.625, 0.8672, 0.875, 0.8672, 1.0, 0.8594, 1.0, 0.8594, 0.875, 0.8828, 0.625, 0.8828, 0.75, 0.875, 0.75, 0.875, 0.625, 0.8984, 0.625, 0.8984, 0.75, 0.8906, 0.75, 0.8906, 0.625, 0.8984, 0.875, 0.8984, 1.0, 0.8906, 1.0, 0.8906, 0.875, 0.9141, 0.625, 0.9141, 0.75, 0.9062, 0.75, 0.9062, 0.625, 0.9297, 0.625, 0.9297, 0.75, 0.9219, 0.75, 0.9219, 0.625, 0.9297, 0.875, 0.9297, 1.0, 0.9219, 1.0, 0.9219, 0.875, 0.9453, 0.625, 0.9453, 0.75, 0.9375, 0.75, 0.9375, 0.625, 0.9609, 0.625, 0.9609, 0.75, 0.9531, 0.75, 0.9531, 0.625, 0.9609, 0.875, 0.9609, 1.0, 0.9531, 1.0, 0.9531, 0.875, 0.9766, 0.625, 0.9766, 0.75, 0.9688, 0.75, 0.9688, 0.625, 0.9922, 0.625, 0.9922, 0.75, 0.9844, 0.75, 0.9844, 0.625, 0.9922, 0.875, 0.9922, 1.0, 0.9844, 1.0, 0.9844, 0.875, 0.9922, 0.75, 0.9922, 0.875, 0.9844, 0.875, 0.9844, 0.75, 1.0, 0.75, 1.0, 0.875, 0.9922, 0.875, 0.9922, 0.75, 1.0, 0.875, 1.0, 1.0, 0.9922, 1.0, 0.9922, 0.875, 0.9922, 0.5, 0.9922, 0.625, 0.9844, 0.625, 0.9844, 0.5, 1.0, 0.5, 1.0, 0.625, 0.9922, 0.625, 0.9922, 0.5, 1.0, 0.625, 1.0, 0.75, 0.9922, 0.75, 0.9922, 0.625, 0.9766, 0.5, 0.9766, 0.625, 0.9688, 0.625, 0.9688, 0.5, 0.9844, 0.5, 0.9844, 0.625, 0.9766, 0.625, 0.9766, 0.5, 0.9844, 0.625, 0.9844, 0.75, 0.9766, 0.75, 0.9766, 0.625, 0.9609, 0.75, 0.9609, 0.875, 0.9531, 0.875, 0.9531, 0.75, 0.9688, 0.75, 0.9688, 0.875, 0.9609, 0.875, 0.9609, 0.75, 0.9688, 0.875, 0.9688, 1.0, 0.9609, 1.0, 0.9609, 0.875, 0.9609, 0.5, 0.9609, 0.625, 0.9531, 0.625, 0.9531, 0.5, 0.9688, 0.5, 0.9688, 0.625, 0.9609, 0.625, 0.9609, 0.5, 0.9688, 0.625, 0.9688, 0.75, 0.9609, 0.75, 0.9609, 0.625, 0.9453, 0.5, 0.9453, 0.625, 0.9375, 0.625, 0.9375, 0.5, 0.9531, 0.5, 0.9531, 0.625, 0.9453, 0.625, 0.9453, 0.5, 0.9531, 0.625, 0.9531, 0.75, 0.9453, 0.75, 0.9453, 0.625, 0.9297, 0.75, 0.9297, 0.875, 0.9219, 0.875, 0.9219, 0.75, 0.9375, 0.75, 0.9375, 0.875, 0.9297, 0.875, 0.9297, 0.75, 0.9375, 0.875, 0.9375, 1.0, 0.9297, 1.0, 0.9297, 0.875, 0.9297, 0.5, 0.9297, 0.625, 0.9219, 0.625, 0.9219, 0.5, 0.9375, 0.5, 0.9375, 0.625, 0.9297, 0.625, 0.9297, 0.5, 0.9375, 0.625, 0.9375, 0.75, 0.9297, 0.75, 0.9297, 0.625, 0.9141, 0.5, 0.9141, 0.625, 0.9062, 0.625, 0.9062, 0.5, 0.9219, 0.5, 0.9219, 0.625, 0.9141, 0.625, 0.9141, 0.5, 0.9219, 0.625, 0.9219, 0.75, 0.9141, 0.75, 0.9141, 0.625, 0.8984, 0.75, 0.8984, 0.875, 0.8906, 0.875, 0.8906, 0.75, 0.9062, 0.75, 0.9062, 0.875, 0.8984, 0.875, 0.8984, 0.75, 0.9062, 0.875, 0.9062, 1.0, 0.8984, 1.0, 0.8984, 0.875, 0.8984, 0.5, 0.8984, 0.625, 0.8906, 0.625, 0.8906, 0.5, 0.9062, 0.5, 0.9062, 0.625, 0.8984, 0.625, 0.8984, 0.5, 0.9062, 0.625, 0.9062, 0.75, 0.8984, 0.75, 0.8984, 0.625, 0.8828, 0.5, 0.8828, 0.625, 0.875, 0.625, 0.875, 0.5, 0.8906, 0.5, 0.8906, 0.625, 0.8828, 0.625, 0.8828, 0.5, 0.8906, 0.625, 0.8906, 0.75, 0.8828, 0.75, 0.8828, 0.625, 0.8672, 0.75, 0.8672, 0.875, 0.8594, 0.875, 0.8594, 0.75, 0.875, 0.75, 0.875, 0.875, 0.8672, 0.875, 0.8672, 0.75, 0.875, 0.875, 0.875, 1.0, 0.8672, 1.0, 0.8672, 0.875, 0.8672, 0.5, 0.8672, 0.625, 0.8594, 0.625, 0.8594, 0.5, 0.875, 0.5, 0.875, 0.625, 0.8672, 0.625, 0.8672, 0.5, 0.875, 0.625, 0.875, 0.75, 0.8672, 0.75, 0.8672, 0.625, 0.8516, 0.5, 0.8516, 0.625, 0.8438, 0.625, 0.8438, 0.5, 0.8594, 0.5, 0.8594, 0.625, 0.8516, 0.625, 0.8516, 0.5, 0.8594, 0.625, 0.8594, 0.75, 0.8516, 0.75, 0.8516, 0.625, 0.8359, 0.75, 0.8359, 0.875, 0.8281, 0.875, 0.8281, 0.75, 0.8438, 0.75, 0.8438, 0.875, 0.8359, 0.875, 0.8359, 0.75, 0.8438, 0.875, 0.8438, 1.0, 0.8359, 1.0, 0.8359, 0.875, 0.8359, 0.5, 0.8359, 0.625, 0.8281, 0.625, 0.8281, 0.5, 0.8438, 0.5, 0.8438, 0.625, 0.8359, 0.625, 0.8359, 0.5, 0.8438, 0.625, 0.8438, 0.75, 0.8359, 0.75, 0.8359, 0.625, 0.8203, 0.5, 0.8203, 0.625, 0.8125, 0.625, 0.8125, 0.5, 0.8281, 0.5, 0.8281, 0.625, 0.8203, 0.625, 0.8203, 0.5, 0.8281, 0.625, 0.8281, 0.75, 0.8203, 0.75, 0.8203, 0.625, 0.8047, 0.75, 0.8047, 0.875, 0.7969, 0.875, 0.7969, 0.75, 0.8125, 0.75, 0.8125, 0.875, 0.8047, 0.875, 0.8047, 0.75, 0.8125, 0.875, 0.8125, 1.0, 0.8047, 1.0, 0.8047, 0.875, 0.8047, 0.5, 0.8047, 0.625, 0.7969, 0.625, 0.7969, 0.5, 0.8125, 0.5, 0.8125, 0.625, 0.8047, 0.625, 0.8047, 0.5, 0.8125, 0.625, 0.8125, 0.75, 0.8047, 0.75, 0.8047, 0.625, 0.7891, 0.5, 0.7891, 0.625, 0.7812, 0.625, 0.7812, 0.5, 0.7969, 0.5, 0.7969, 0.625, 0.7891, 0.625, 0.7891, 0.5, 0.7969, 0.625, 0.7969, 0.75, 0.7891, 0.75, 0.7891, 0.625, 0.7734, 0.75, 0.7734, 0.875, 0.7656, 0.875, 0.7656, 0.75, 0.7812, 0.75, 0.7812, 0.875, 0.7734, 0.875, 0.7734, 0.75, 0.7812, 0.875, 0.7812, 1.0, 0.7734, 1.0, 0.7734, 0.875, 0.7734, 0.5, 0.7734, 0.625, 0.7656, 0.625, 0.7656, 0.5, 0.7812, 0.5, 0.7812, 0.625, 0.7734, 0.625, 0.7734, 0.5, 0.7812, 0.625, 0.7812, 0.75, 0.7734, 0.75, 0.7734, 0.625, 0.7578, 0.5, 0.7578, 0.625, 0.75, 0.625, 0.75, 0.5, 0.7656, 0.5, 0.7656, 0.625, 0.7578, 0.625, 0.7578, 0.5, 0.7656, 0.625, 0.7656, 0.75, 0.7578, 0.75, 0.7578, 0.625, 0.7422, 0.75, 0.7422, 0.875, 0.7344, 0.875, 0.7344, 0.75, 0.75, 0.75, 0.75, 0.875, 0.7422, 0.875, 0.7422, 0.75, 0.75, 0.875, 0.75, 1.0, 0.7422, 1.0, 0.7422, 0.875, 0.7422, 0.5, 0.7422, 0.625, 0.7344, 0.625, 0.7344, 0.5, 0.75, 0.5, 0.75, 0.625, 0.7422, 0.625, 0.7422, 0.5, 0.75, 0.625, 0.75, 0.75, 0.7422, 0.75, 0.7422, 0.625, 0.7266, 0.5, 0.7266, 0.625, 0.7188, 0.625, 0.7188, 0.5, 0.7344, 0.5, 0.7344, 0.625, 0.7266, 0.625, 0.7266, 0.5, 0.7344, 0.625, 0.7344, 0.75, 0.7266, 0.75, 0.7266, 0.625, 0.7109, 0.75, 0.7109, 0.875, 0.7031, 0.875, 0.7031, 0.75, 0.7188, 0.75, 0.7188, 0.875, 0.7109, 0.875, 0.7109, 0.75, 0.7188, 0.875, 0.7188, 1.0, 0.7109, 1.0, 0.7109, 0.875, 0.7109, 0.5, 0.7109, 0.625, 0.7031, 0.625, 0.7031, 0.5, 0.7188, 0.5, 0.7188, 0.625, 0.7109, 0.625, 0.7109, 0.5, 0.7188, 0.625, 0.7188, 0.75, 0.7109, 0.75, 0.7109, 0.625, 0.6953, 0.5, 0.6953, 0.625, 0.6875, 0.625, 0.6875, 0.5, 0.7031, 0.5, 0.7031, 0.625, 0.6953, 0.625, 0.6953, 0.5, 0.7031, 0.625, 0.7031, 0.75, 0.6953, 0.75, 0.6953, 0.625, 0.6797, 0.75, 0.6797, 0.875, 0.6719, 0.875, 0.6719, 0.75, 0.6875, 0.75, 0.6875, 0.875, 0.6797, 0.875, 0.6797, 0.75, 0.6875, 0.875, 0.6875, 1.0, 0.6797, 1.0, 0.6797, 0.875, 0.6797, 0.5, 0.6797, 0.625, 0.6719, 0.625, 0.6719, 0.5, 0.6875, 0.5, 0.6875, 0.625, 0.6797, 0.625, 0.6797, 0.5, 0.6875, 0.625, 0.6875, 0.75, 0.6797, 0.75, 0.6797, 0.625, 0.6641, 0.5, 0.6641, 0.625, 0.6562, 0.625, 0.6562, 0.5, 0.6719, 0.5, 0.6719, 0.625, 0.6641, 0.625, 0.6641, 0.5, 0.6719, 0.625, 0.6719, 0.75, 0.6641, 0.75, 0.6641, 0.625, 0.6484, 0.75, 0.6484, 0.875, 0.6406, 0.875, 0.6406, 0.75, 0.6562, 0.75, 0.6562, 0.875, 0.6484, 0.875, 0.6484, 0.75, 0.6562, 0.875, 0.6562, 1.0, 0.6484, 1.0, 0.6484, 0.875, 0.6484, 0.5, 0.6484, 0.625, 0.6406, 0.625, 0.6406, 0.5, 0.6562, 0.5, 0.6562, 0.625, 0.6484, 0.625, 0.6484, 0.5, 0.6562, 0.625, 0.6562, 0.75, 0.6484, 0.75, 0.6484, 0.625, 0.6328, 0.5, 0.6328, 0.625, 0.625, 0.625, 0.625, 0.5, 0.6406, 0.5, 0.6406, 0.625, 0.6328, 0.625, 0.6328, 0.5, 0.6406, 0.625, 0.6406, 0.75, 0.6328, 0.75, 0.6328, 0.625, 0.6172, 0.75, 0.6172, 0.875, 0.6094, 0.875, 0.6094, 0.75, 0.625, 0.75, 0.625, 0.875, 0.6172, 0.875, 0.6172, 0.75, 0.625, 0.875, 0.625, 1.0, 0.6172, 1.0, 0.6172, 0.875, 0.6172, 0.5, 0.6172, 0.625, 0.6094, 0.625, 0.6094, 0.5, 0.625, 0.5, 0.625, 0.625, 0.6172, 0.625, 0.6172, 0.5, 0.625, 0.625, 0.625, 0.75, 0.6172, 0.75, 0.6172, 0.625, 0.6016, 0.5, 0.6016, 0.625, 0.5938, 0.625, 0.5938, 0.5, 0.6094, 0.5, 0.6094, 0.625, 0.6016, 0.625, 0.6016, 0.5, 0.6094, 0.625, 0.6094, 0.75, 0.6016, 0.75, 0.6016, 0.625, 0.5859, 0.75, 0.5859, 0.875, 0.5781, 0.875, 0.5781, 0.75, 0.5938, 0.75, 0.5938, 0.875, 0.5859, 0.875, 0.5859, 0.75, 0.5938, 0.875, 0.5938, 1.0, 0.5859, 1.0, 0.5859, 0.875, 0.5859, 0.5, 0.5859, 0.625, 0.5781, 0.625, 0.5781, 0.5, 0.5938, 0.5, 0.5938, 0.625, 0.5859, 0.625, 0.5859, 0.5, 0.5938, 0.625, 0.5938, 0.75, 0.5859, 0.75, 0.5859, 0.625, 0.5703, 0.5, 0.5703, 0.625, 0.5625, 0.625, 0.5625, 0.5, 0.5781, 0.5, 0.5781, 0.625, 0.5703, 0.625, 0.5703, 0.5, 0.5781, 0.625, 0.5781, 0.75, 0.5703, 0.75, 0.5703, 0.625, 0.4609, 0.75, 0.4609, 0.875, 0.4531, 0.875, 0.4531, 0.75, 0.4688, 0.75, 0.4688, 0.875, 0.4609, 0.875, 0.4609, 0.75, 0.4688, 0.875, 0.4688, 1.0, 0.4609, 1.0, 0.4609, 0.875, 0.4609, 0.5, 0.4609, 0.625, 0.4531, 0.625, 0.4531, 0.5, 0.4688, 0.5, 0.4688, 0.625, 0.4609, 0.625, 0.4609, 0.5, 0.4688, 0.625, 0.4688, 0.75, 0.4609, 0.75, 0.4609, 0.625, 0.4453, 0.5, 0.4453, 0.625, 0.4375, 0.625, 0.4375, 0.5, 0.4531, 0.5, 0.4531, 0.625, 0.4453, 0.625, 0.4453, 0.5, 0.4531, 0.625, 0.4531, 0.75, 0.4453, 0.75, 0.4453, 0.625, 0.4297, 0.75, 0.4297, 0.875, 0.4219, 0.875, 0.4219, 0.75, 0.4375, 0.75, 0.4375, 0.875, 0.4297, 0.875, 0.4297, 0.75, 0.4375, 0.875, 0.4375, 1.0, 0.4297, 1.0, 0.4297, 0.875, 0.4297, 0.5, 0.4297, 0.625, 0.4219, 0.625, 0.4219, 0.5, 0.4375, 0.5, 0.4375, 0.625, 0.4297, 0.625, 0.4297, 0.5, 0.4375, 0.625, 0.4375, 0.75, 0.4297, 0.75, 0.4297, 0.625, 0.4141, 0.5, 0.4141, 0.625, 0.4062, 0.625, 0.4062, 0.5, 0.4219, 0.5, 0.4219, 0.625, 0.4141, 0.625, 0.4141, 0.5, 0.4219, 0.625, 0.4219, 0.75, 0.4141, 0.75, 0.4141, 0.625, 0.3984, 0.75, 0.3984, 0.875, 0.3906, 0.875, 0.3906, 0.75, 0.4062, 0.75, 0.4062, 0.875, 0.3984, 0.875, 0.3984, 0.75, 0.4062, 0.875, 0.4062, 1.0, 0.3984, 1.0, 0.3984, 0.875, 0.3984, 0.5, 0.3984, 0.625, 0.3906, 0.625, 0.3906, 0.5, 0.4062, 0.5, 0.4062, 0.625, 0.3984, 0.625, 0.3984, 0.5, 0.4062, 0.625, 0.4062, 0.75, 0.3984, 0.75, 0.3984, 0.625, 0.3828, 0.5, 0.3828, 0.625, 0.375, 0.625, 0.375, 0.5, 0.3906, 0.5, 0.3906, 0.625, 0.3828, 0.625, 0.3828, 0.5, 0.3906, 0.625, 0.3906, 0.75, 0.3828, 0.75, 0.3828, 0.625, 0.3672, 0.75, 0.3672, 0.875, 0.3594, 0.875, 0.3594, 0.75, 0.375, 0.75, 0.375, 0.875, 0.3672, 0.875, 0.3672, 0.75, 0.375, 0.875, 0.375, 1.0, 0.3672, 1.0, 0.3672, 0.875, 0.3672, 0.5, 0.3672, 0.625, 0.3594, 0.625, 0.3594, 0.5, 0.375, 0.5, 0.375, 0.625, 0.3672, 0.625, 0.3672, 0.5, 0.375, 0.625, 0.375, 0.75, 0.3672, 0.75, 0.3672, 0.625, 0.3516, 0.5, 0.3516, 0.625, 0.3438, 0.625, 0.3438, 0.5, 0.3594, 0.5, 0.3594, 0.625, 0.3516, 0.625, 0.3516, 0.5, 0.3594, 0.625, 0.3594, 0.75, 0.3516, 0.75, 0.3516, 0.625, 0.3359, 0.75, 0.3359, 0.875, 0.3281, 0.875, 0.3281, 0.75, 0.3438, 0.75, 0.3438, 0.875, 0.3359, 0.875, 0.3359, 0.75, 0.3438, 0.875, 0.3438, 1.0, 0.3359, 1.0, 0.3359, 0.875, 0.3359, 0.5, 0.3359, 0.625, 0.3281, 0.625, 0.3281, 0.5, 0.3438, 0.5, 0.3438, 0.625, 0.3359, 0.625, 0.3359, 0.5, 0.3438, 0.625, 0.3438, 0.75, 0.3359, 0.75, 0.3359, 0.625, 0.3203, 0.5, 0.3203, 0.625, 0.3125, 0.625, 0.3125, 0.5, 0.3281, 0.5, 0.3281, 0.625, 0.3203, 0.625, 0.3203, 0.5, 0.3281, 0.625, 0.3281, 0.75, 0.3203, 0.75, 0.3203, 0.625, 0.3047, 0.75, 0.3047, 0.875, 0.2969, 0.875, 0.2969, 0.75, 0.3125, 0.75, 0.3125, 0.875, 0.3047, 0.875, 0.3047, 0.75, 0.3125, 0.875, 0.3125, 1.0, 0.3047, 1.0, 0.3047, 0.875, 0.3047, 0.5, 0.3047, 0.625, 0.2969, 0.625, 0.2969, 0.5, 0.3125, 0.5, 0.3125, 0.625, 0.3047, 0.625, 0.3047, 0.5, 0.3125, 0.625, 0.3125, 0.75, 0.3047, 0.75, 0.3047, 0.625, 0.2891, 0.5, 0.2891, 0.625, 0.2812, 0.625, 0.2812, 0.5, 0.2969, 0.5, 0.2969, 0.625, 0.2891, 0.625, 0.2891, 0.5, 0.2969, 0.625, 0.2969, 0.75, 0.2891, 0.75, 0.2891, 0.625, 0.2734, 0.75, 0.2734, 0.875, 0.2656, 0.875, 0.2656, 0.75, 0.2812, 0.75, 0.2812, 0.875, 0.2734, 0.875, 0.2734, 0.75, 0.2812, 0.875, 0.2812, 1.0, 0.2734, 1.0, 0.2734, 0.875, 0.2734, 0.5, 0.2734, 0.625, 0.2656, 0.625, 0.2656, 0.5, 0.2812, 0.5, 0.2812, 0.625, 0.2734, 0.625, 0.2734, 0.5, 0.2812, 0.625, 0.2812, 0.75, 0.2734, 0.75, 0.2734, 0.625, 0.2578, 0.5, 0.2578, 0.625, 0.25, 0.625, 0.25, 0.5, 0.2656, 0.5, 0.2656, 0.625, 0.2578, 0.625, 0.2578, 0.5, 0.2656, 0.625, 0.2656, 0.75, 0.2578, 0.75, 0.2578, 0.625, 0.2422, 0.75, 0.2422, 0.875, 0.2344, 0.875, 0.2344, 0.75, 0.25, 0.75, 0.25, 0.875, 0.2422, 0.875, 0.2422, 0.75, 0.25, 0.875, 0.25, 1.0, 0.2422, 1.0, 0.2422, 0.875, 0.2422, 0.5, 0.2422, 0.625, 0.2344, 0.625, 0.2344, 0.5, 0.25, 0.5, 0.25, 0.625, 0.2422, 0.625, 0.2422, 0.5, 0.25, 0.625, 0.25, 0.75, 0.2422, 0.75, 0.2422, 0.625, 0.2266, 0.5, 0.2266, 0.625, 0.2188, 0.625, 0.2188, 0.5, 0.2344, 0.5, 0.2344, 0.625, 0.2266, 0.625, 0.2266, 0.5, 0.2344, 0.625, 0.2344, 0.75, 0.2266, 0.75, 0.2266, 0.625, 0.2109, 0.75, 0.2109, 0.875, 0.2031, 0.875, 0.2031, 0.75, 0.2188, 0.75, 0.2188, 0.875, 0.2109, 0.875, 0.2109, 0.75, 0.2188, 0.875, 0.2188, 1.0, 0.2109, 1.0, 0.2109, 0.875, 0.2109, 0.5, 0.2109, 0.625, 0.2031, 0.625, 0.2031, 0.5, 0.2188, 0.5, 0.2188, 0.625, 0.2109, 0.625, 0.2109, 0.5, 0.2188, 0.625, 0.2188, 0.75, 0.2109, 0.75, 0.2109, 0.625, 0.1953, 0.5, 0.1953, 0.625, 0.1875, 0.625, 0.1875, 0.5, 0.2031, 0.5, 0.2031, 0.625, 0.1953, 0.625, 0.1953, 0.5, 0.2031, 0.625, 0.2031, 0.75, 0.1953, 0.75, 0.1953, 0.625, 0.1797, 0.75, 0.1797, 0.875, 0.1719, 0.875, 0.1719, 0.75, 0.1875, 0.75, 0.1875, 0.875, 0.1797, 0.875, 0.1797, 0.75, 0.1875, 0.875, 0.1875, 1.0, 0.1797, 1.0, 0.1797, 0.875, 0.1797, 0.5, 0.1797, 0.625, 0.1719, 0.625, 0.1719, 0.5, 0.1875, 0.5, 0.1875, 0.625, 0.1797, 0.625, 0.1797, 0.5, 0.1875, 0.625, 0.1875, 0.75, 0.1797, 0.75, 0.1797, 0.625, 0.1641, 0.5, 0.1641, 0.625, 0.1562, 0.625, 0.1562, 0.5, 0.1719, 0.5, 0.1719, 0.625, 0.1641, 0.625, 0.1641, 0.5, 0.1719, 0.625, 0.1719, 0.75, 0.1641, 0.75, 0.1641, 0.625, 0.1484, 0.75, 0.1484, 0.875, 0.1406, 0.875, 0.1406, 0.75, 0.1562, 0.75, 0.1562, 0.875, 0.1484, 0.875, 0.1484, 0.75, 0.1562, 0.875, 0.1562, 1.0, 0.1484, 1.0, 0.1484, 0.875, 0.1484, 0.5, 0.1484, 0.625, 0.1406, 0.625, 0.1406, 0.5, 0.1562, 0.5, 0.1562, 0.625, 0.1484, 0.625, 0.1484, 0.5, 0.1562, 0.625, 0.1562, 0.75, 0.1484, 0.75, 0.1484, 0.625, 0.1328, 0.5, 0.1328, 0.625, 0.125, 0.625, 0.125, 0.5, 0.1406, 0.5, 0.1406, 0.625, 0.1328, 0.625, 0.1328, 0.5, 0.1406, 0.625, 0.1406, 0.75, 0.1328, 0.75, 0.1328, 0.625, 0.1172, 0.75, 0.1172, 0.875, 0.1094, 0.875, 0.1094, 0.75, 0.125, 0.75, 0.125, 0.875, 0.1172, 0.875, 0.1172, 0.75, 0.125, 0.875, 0.125, 1.0, 0.1172, 1.0, 0.1172, 0.875, 0.1172, 0.5, 0.1172, 0.625, 0.1094, 0.625, 0.1094, 0.5, 0.125, 0.5, 0.125, 0.625, 0.1172, 0.625, 0.1172, 0.5, 0.125, 0.625, 0.125, 0.75, 0.1172, 0.75, 0.1172, 0.625, 0.1016, 0.5, 0.1016, 0.625, 0.09375, 0.625, 0.09375, 0.5, 0.1094, 0.5, 0.1094, 0.625, 0.1016, 0.625, 0.1016, 0.5, 0.1094, 0.625, 0.1094, 0.75, 0.1016, 0.75, 0.1016, 0.625, 0.08594, 0.75, 0.08594, 0.875, 0.07812, 0.875, 0.07812, 0.75, 0.09375, 0.75, 0.09375, 0.875, 0.08594, 0.875, 0.08594, 0.75, 0.09375, 0.875, 0.09375, 1.0, 0.08594, 1.0, 0.08594, 0.875, 0.08594, 0.5, 0.08594, 0.625, 0.07812, 0.625, 0.07812, 0.5, 0.09375, 0.5, 0.09375, 0.625, 0.08594, 0.625, 0.08594, 0.5, 0.09375, 0.625, 0.09375, 0.75, 0.08594, 0.75, 0.08594, 0.625, 0.07031, 0.5, 0.07031, 0.625, 0.0625, 0.625, 0.0625, 0.5, 0.07812, 0.5, 0.07812, 0.625, 0.07031, 0.625, 0.07031, 0.5, 0.07812, 0.625, 0.07812, 0.75, 0.07031, 0.75, 0.07031, 0.625, 0.05469, 0.75, 0.05469, 0.875, 0.04688, 0.875, 0.04688, 0.75, 0.0625, 0.75, 0.0625, 0.875, 0.05469, 0.875, 0.05469, 0.75, 0.0625, 0.875, 0.0625, 1.0, 0.05469, 1.0, 0.05469, 0.875, 0.05469, 0.5, 0.05469, 0.625, 0.04688, 0.625, 0.04688, 0.5, 0.0625, 0.5, 0.0625, 0.625, 0.05469, 0.625, 0.05469, 0.5, 0.0625, 0.625, 0.0625, 0.75, 0.05469, 0.75, 0.05469, 0.625, 0.03906, 0.5, 0.03906, 0.625, 0.03125, 0.625, 0.03125, 0.5, 0.04688, 0.5, 0.04688, 0.625, 0.03906, 0.625, 0.03906, 0.5, 0.04688, 0.625, 0.04688, 0.75, 0.03906, 0.75, 0.03906, 0.625, 0.02344, 0.75, 0.02344, 0.875, 0.01562, 0.875, 0.01562, 0.75, 0.03125, 0.75, 0.03125, 0.875, 0.02344, 0.875, 0.02344, 0.75, 0.03125, 0.875, 0.03125, 1.0, 0.02344, 1.0, 0.02344, 0.875, 0.02344, 0.5, 0.02344, 0.625, 0.01562, 0.625, 0.01562, 0.5, 0.03125, 0.5, 0.03125, 0.625, 0.02344, 0.625, 0.02344, 0.5, 0.03125, 0.625, 0.03125, 0.75, 0.02344, 0.75, 0.02344, 0.625, 0.007812, 0.5, 0.007812, 0.625, 0.0, 0.625, 0.0, 0.5, 0.01562, 0.5, 0.01562, 0.625, 0.007812, 0.625, 0.007812, 0.5, 0.01562, 0.625, 0.01562, 0.75, 0.007812, 0.75, 0.007812, 0.625, 0.007812, 0.75, 0.007812, 0.875, 0.0, 0.875, 0.0, 0.75, 0.01562, 0.75, 0.01562, 0.875, 0.007812, 0.875, 0.007812, 0.75, 0.01562, 0.875, 0.01562, 1.0, 0.007812, 1.0, 0.007812, 0.875, 0.03906, 0.75, 0.03906, 0.875, 0.03125, 0.875, 0.03125, 0.75, 0.04688, 0.75, 0.04688, 0.875, 0.03906, 0.875, 0.03906, 0.75, 0.04688, 0.875, 0.04688, 1.0, 0.03906, 1.0, 0.03906, 0.875, 0.07031, 0.75, 0.07031, 0.875, 0.0625, 0.875, 0.0625, 0.75, 0.07812, 0.75, 0.07812, 0.875, 0.07031, 0.875, 0.07031, 0.75, 0.07812, 0.875, 0.07812, 1.0, 0.07031, 1.0, 0.07031, 0.875, 0.1016, 0.75, 0.1016, 0.875, 0.09375, 0.875, 0.09375, 0.75, 0.1094, 0.75, 0.1094, 0.875, 0.1016, 0.875, 0.1016, 0.75, 0.1094, 0.875, 0.1094, 1.0, 0.1016, 1.0, 0.1016, 0.875, 0.1328, 0.75, 0.1328, 0.875, 0.125, 0.875, 0.125, 0.75, 0.1406, 0.75, 0.1406, 0.875, 0.1328, 0.875, 0.1328, 0.75, 0.1406, 0.875, 0.1406, 1.0, 0.1328, 1.0, 0.1328, 0.875, 0.1641, 0.75, 0.1641, 0.875, 0.1562, 0.875, 0.1562, 0.75, 0.1719, 0.75, 0.1719, 0.875, 0.1641, 0.875, 0.1641, 0.75, 0.1719, 0.875, 0.1719, 1.0, 0.1641, 1.0, 0.1641, 0.875, 0.1953, 0.75, 0.1953, 0.875, 0.1875, 0.875, 0.1875, 0.75, 0.2031, 0.75, 0.2031, 0.875, 0.1953, 0.875, 0.1953, 0.75, 0.2031, 0.875, 0.2031, 1.0, 0.1953, 1.0, 0.1953, 0.875, 0.2266, 0.75, 0.2266, 0.875, 0.2188, 0.875, 0.2188, 0.75, 0.2344, 0.75, 0.2344, 0.875, 0.2266, 0.875, 0.2266, 0.75, 0.2344, 0.875, 0.2344, 1.0, 0.2266, 1.0, 0.2266, 0.875, 0.2578, 0.75, 0.2578, 0.875, 0.25, 0.875, 0.25, 0.75, 0.2656, 0.75, 0.2656, 0.875, 0.2578, 0.875, 0.2578, 0.75, 0.2656, 0.875, 0.2656, 1.0, 0.2578, 1.0, 0.2578, 0.875, 0.2891, 0.75, 0.2891, 0.875, 0.2812, 0.875, 0.2812, 0.75, 0.2969, 0.75, 0.2969, 0.875, 0.2891, 0.875, 0.2891, 0.75, 0.2969, 0.875, 0.2969, 1.0, 0.2891, 1.0, 0.2891, 0.875, 0.3203, 0.75, 0.3203, 0.875, 0.3125, 0.875, 0.3125, 0.75, 0.3281, 0.75, 0.3281, 0.875, 0.3203, 0.875, 0.3203, 0.75, 0.3281, 0.875, 0.3281, 1.0, 0.3203, 1.0, 0.3203, 0.875, 0.3516, 0.75, 0.3516, 0.875, 0.3438, 0.875, 0.3438, 0.75, 0.3594, 0.75, 0.3594, 0.875, 0.3516, 0.875, 0.3516, 0.75, 0.3594, 0.875, 0.3594, 1.0, 0.3516, 1.0, 0.3516, 0.875, 0.3828, 0.75, 0.3828, 0.875, 0.375, 0.875, 0.375, 0.75, 0.3906, 0.75, 0.3906, 0.875, 0.3828, 0.875, 0.3828, 0.75, 0.3906, 0.875, 0.3906, 1.0, 0.3828, 1.0, 0.3828, 0.875, 0.4141, 0.75, 0.4141, 0.875, 0.4062, 0.875, 0.4062, 0.75, 0.4219, 0.75, 0.4219, 0.875, 0.4141, 0.875, 0.4141, 0.75, 0.4219, 0.875, 0.4219, 1.0, 0.4141, 1.0, 0.4141, 0.875, 0.4453, 0.75, 0.4453, 0.875, 0.4375, 0.875, 0.4375, 0.75, 0.4531, 0.75, 0.4531, 0.875, 0.4453, 0.875, 0.4453, 0.75, 0.4531, 0.875, 0.4531, 1.0, 0.4453, 1.0, 0.4453, 0.875, 0.5703, 0.75, 0.5703, 0.875, 0.5625, 0.875, 0.5625, 0.75, 0.5781, 0.75, 0.5781, 0.875, 0.5703, 0.875, 0.5703, 0.75, 0.5781, 0.875, 0.5781, 1.0, 0.5703, 1.0, 0.5703, 0.875, 0.6016, 0.75, 0.6016, 0.875, 0.5938, 0.875, 0.5938, 0.75, 0.6094, 0.75, 0.6094, 0.875, 0.6016, 0.875, 0.6016, 0.75, 0.6094, 0.875, 0.6094, 1.0, 0.6016, 1.0, 0.6016, 0.875, 0.6328, 0.75, 0.6328, 0.875, 0.625, 0.875, 0.625, 0.75, 0.6406, 0.75, 0.6406, 0.875, 0.6328, 0.875, 0.6328, 0.75, 0.6406, 0.875, 0.6406, 1.0, 0.6328, 1.0, 0.6328, 0.875, 0.6641, 0.75, 0.6641, 0.875, 0.6562, 0.875, 0.6562, 0.75, 0.6719, 0.75, 0.6719, 0.875, 0.6641, 0.875, 0.6641, 0.75, 0.6719, 0.875, 0.6719, 1.0, 0.6641, 1.0, 0.6641, 0.875, 0.6953, 0.75, 0.6953, 0.875, 0.6875, 0.875, 0.6875, 0.75, 0.7031, 0.75, 0.7031, 0.875, 0.6953, 0.875, 0.6953, 0.75, 0.7031, 0.875, 0.7031, 1.0, 0.6953, 1.0, 0.6953, 0.875, 0.7266, 0.75, 0.7266, 0.875, 0.7188, 0.875, 0.7188, 0.75, 0.7344, 0.75, 0.7344, 0.875, 0.7266, 0.875, 0.7266, 0.75, 0.7344, 0.875, 0.7344, 1.0, 0.7266, 1.0, 0.7266, 0.875, 0.7578, 0.75, 0.7578, 0.875, 0.75, 0.875, 0.75, 0.75, 0.7656, 0.75, 0.7656, 0.875, 0.7578, 0.875, 0.7578, 0.75, 0.7656, 0.875, 0.7656, 1.0, 0.7578, 1.0, 0.7578, 0.875, 0.7891, 0.75, 0.7891, 0.875, 0.7812, 0.875, 0.7812, 0.75, 0.7969, 0.75, 0.7969, 0.875, 0.7891, 0.875, 0.7891, 0.75, 0.7969, 0.875, 0.7969, 1.0, 0.7891, 1.0, 0.7891, 0.875, 0.8203, 0.75, 0.8203, 0.875, 0.8125, 0.875, 0.8125, 0.75, 0.8281, 0.75, 0.8281, 0.875, 0.8203, 0.875, 0.8203, 0.75, 0.8281, 0.875, 0.8281, 1.0, 0.8203, 1.0, 0.8203, 0.875, 0.8516, 0.75, 0.8516, 0.875, 0.8438, 0.875, 0.8438, 0.75, 0.8594, 0.75, 0.8594, 0.875, 0.8516, 0.875, 0.8516, 0.75, 0.8594, 0.875, 0.8594, 1.0, 0.8516, 1.0, 0.8516, 0.875, 0.8828, 0.75, 0.8828, 0.875, 0.875, 0.875, 0.875, 0.75, 0.8906, 0.75, 0.8906, 0.875, 0.8828, 0.875, 0.8828, 0.75, 0.8906, 0.875, 0.8906, 1.0, 0.8828, 1.0, 0.8828, 0.875, 0.9141, 0.75, 0.9141, 0.875, 0.9062, 0.875, 0.9062, 0.75, 0.9219, 0.75, 0.9219, 0.875, 0.9141, 0.875, 0.9141, 0.75, 0.9219, 0.875, 0.9219, 1.0, 0.9141, 1.0, 0.9141, 0.875, 0.9453, 0.75, 0.9453, 0.875, 0.9375, 0.875, 0.9375, 0.75, 0.9531, 0.75, 0.9531, 0.875, 0.9453, 0.875, 0.9453, 0.75, 0.9531, 0.875, 0.9531, 1.0, 0.9453, 1.0, 0.9453, 0.875, 0.9766, 0.75, 0.9766, 0.875, 0.9688, 0.875, 0.9688, 0.75, 0.9844, 0.75, 0.9844, 0.875, 0.9766, 0.875, 0.9766, 0.75, 0.9844, 0.875, 0.9844, 1.0, 0.9766, 1.0, 0.9766, 0.875])
me_cylinder.use_remesh_fix_poles = True
me_cylinder.use_remesh_preserve_attributes = False
me_cylinder.use_mirror_vertex_groups = False
me_cylinder.update()

# ---- objects
ob_cylinder = bpy.data.objects.new('Cylinder', me_cylinder)

# ---- transforms, parenting, visibility, modifiers, constraints
ob_cylinder.location = (0.0, 0.0, 0.0)
ob_cylinder.scale = (0.6365, 0.6365, 0.03124)
ob_cylinder.lineart.crease_threshold = 0.0

# ---- collection membership
col_collection.objects.link(ob_cylinder)

# ---- scene / render settings (as saved in the file)
scene.frame_start = 1; scene.frame_end = 250; scene.frame_set(1)
scene.render.engine = 'BLENDER_EEVEE_NEXT'
scene.cycles.use_denoising = False
scene.cycles.samples = 128
scene.cycles.sampling_pattern = 'TABULATED_SOBOL'
scene.cycles.use_adaptive_sampling = False
scene.cycles.use_light_tree = False
scene.view_settings.view_transform = 'Filmic'
bpy.context.view_layer.update()

# ---- added for rendering (the .blend has no active camera and no usable light): camera, sun
cam_auto = bpy.data.cameras.new('AutoCamera')
cam_auto.lens = 50.0
cam_auto.sensor_width = 36.0
cam_auto.clip_end = 1000.0
ob_auto_camera = bpy.data.objects.new('AutoCamera', cam_auto)
scene.collection.objects.link(ob_auto_camera)
ob_auto_camera.location = (1.66498, -1.9995, 1.33599)
ob_auto_camera.rotation_euler = (1.09748, -7.21219e-08, 0.694738)
scene.camera = ob_auto_camera
light_auto_sun = bpy.data.lights.new('AutoSun', 'SUN')
light_auto_sun.energy = 3.0
light_auto_sun.angle = 0.0523599
ob_auto_sun = bpy.data.objects.new('AutoSun', light_auto_sun)
scene.collection.objects.link(ob_auto_sun)
ob_auto_sun.rotation_euler = (0.872665, 0.174533, 0.523599)
bpy.context.view_layer.update()
